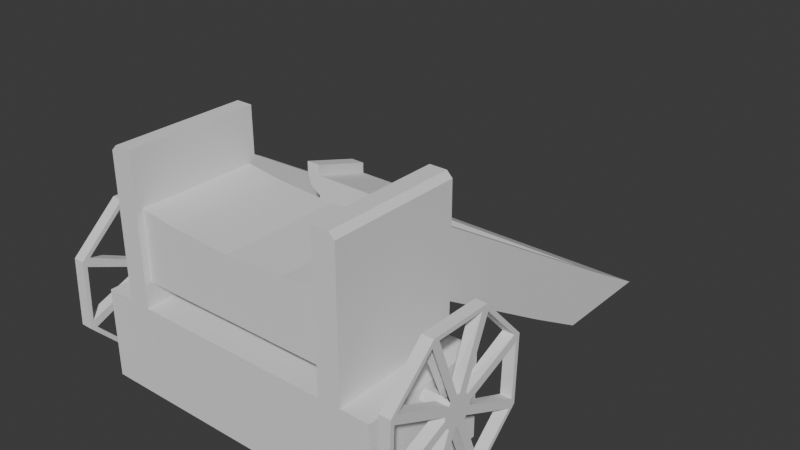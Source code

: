 # Source: cannon.blend  (saved by Blender 4.4.32; exported with 4.5.12 LTS)
import bpy
from mathutils import Matrix  # noqa: F401  (used for matrix-valued properties, if any)

bpy.ops.wm.read_factory_settings(use_empty=True)
scene = bpy.context.scene
scene.name = 'Scene'

# ---- collections
col_collection = bpy.data.collections.new('Collection'); scene.collection.children.link(col_collection)

# ---- world
world_world = bpy.data.worlds.new('World'); scene.world = world_world
world_world.use_nodes = True; world_world.node_tree.nodes.clear()
_N = world_world.node_tree.nodes; _L = world_world.node_tree.links
n0 = _N.new('ShaderNodeOutputWorld'); n0.name = 'World Output'; n0.location = (300, 300)
n1 = _N.new('ShaderNodeBackground'); n1.name = 'Background'; n1.location = (10, 300)
n1.inputs[0].default_value = (0.05088, 0.05088, 0.05088, 1.0)
_L.new(n1.outputs[0], n0.inputs[0])
n0.is_active_output = True
world_world.color = (0.05088, 0.05088, 0.05088)
world_world.sun_shadow_jitter_overblur = 0.0

# ---- meshes
me_cube = bpy.data.meshes.new('Cube')
me_cube.from_pydata([(0.6926, -0.3751, 0.09707), (0.6926, -0.3751, 0.4356), (0.6926, 0.3751, 0.09707), (0.6926, 0.3751, 0.4356), (0.5655, 0.3751, 0.09707), (0.5655, 0.3751, 0.4356), (0.5655, -0.3751, 0.09707), (0.5655, -0.3751, 0.4356), (0.0, 0.3751, 0.4356), (0.0, -0.3751, 0.09707), (0.0, -0.3751, 0.4356), (0.6926, 0.3751, 0.5312), (0.6926, -0.3751, 0.5312), (0.6926, 0.3762, 0.9996), (0.6926, -0.3751, 0.9996), (0.5655, 0.3751, 1.268), (0.6926, -0.06611, 0.4356), (0.6926, 0.06611, 0.4356), (0.5655, -0.3751, 1.268), (0.6926, 0.2526, 0.4356), (0.6926, -0.2526, 0.4356), (0.5655, 0.2526, 0.4356), (0.5655, -0.2526, 0.4356), (0.0, 0.2526, 0.4356), (0.0, -0.2526, 0.4356), (0.6926, 0.2526, 0.5312), (0.6926, -0.2526, 0.5312), (0.6926, 0.2526, 0.9996), (0.6926, -0.2526, 0.9996), (0.5655, 0.2526, 1.268), (0.5655, -0.2526, 1.268), (0.6926, 0.3762, 0.6168), (0.6926, -0.3751, 0.6168), (0.6926, -0.2526, 0.6168), (0.6926, 0.2526, 0.6168), (0.5655, -0.2526, 0.5683), (0.5655, -0.338, 0.5683), (0.5655, -0.2526, 0.9625), (0.5655, -0.338, 0.9625), (0.5655, -0.338, 0.6168), (0.5655, 0.338, 0.6168), (0.5655, 0.338, 0.5683), (0.5655, 0.2526, 0.5683), (0.5655, 0.338, 0.9625), (0.5655, 0.2526, 0.9625), (0.5655, -0.2526, 0.5312), (0.5655, -0.3751, 0.5312), (0.5655, -0.2526, 0.9996), (0.5655, -0.3751, 0.9996), (0.5655, -0.3751, 0.6168), (0.5655, 0.3762, 0.6168), (0.5655, 0.3751, 0.5312), (0.5655, 0.2526, 0.5312), (0.5655, 0.3762, 0.9996), (0.5655, 0.2526, 0.9996), (0.0, 0.2526, 0.916), (0.0, -0.2526, 0.916), (0.0, -0.338, 0.6119), (0.0, 0.338, 0.6119), (0.0, -0.2526, 0.5693), (0.0, 0.2526, 0.5693), (0.0, -0.338, 0.5693), (0.0, -0.338, 0.916), (0.0, 0.338, 0.5693), (0.0, 0.338, 0.916), (0.8557, 0.3751, 0.4356), (0.8557, 0.3751, 0.09707), (0.8557, 0.2526, 0.09707), (0.8557, -0.2526, 0.4356), (0.8557, -0.3751, 0.4356), (0.8557, -0.3751, 0.09707), (0.8557, -0.2526, 0.09707), (0.8557, 0.2526, 0.4356), (0.5655, 1.863, 0.09901), (0.6926, 1.863, 0.09901), (0.6926, 1.231, 0.09901), (0.5655, 1.231, 0.09901), (0.6926, 1.11, 0.1701), (0.5655, 1.742, 0.1701), (0.6926, 1.742, 0.1701), (0.5655, 1.11, 0.1701), (0.0, 1.742, 0.1701), (0.0, 1.863, 0.09901), (0.0, 1.11, 0.1701), (0.0, 1.231, 0.09901), (0.2528, 0.3751, 0.4356), (0.2528, -0.3751, 0.09707), (0.2528, 0.3751, 0.09707), (0.2528, -0.3751, 0.4356), (0.2528, 0.2526, 0.4356), (0.2528, -0.2526, 0.4356), (0.6926, 0.3751, 0.309), (0.6926, -0.3751, 0.309), (0.5655, -0.3751, 0.309), (0.5655, 0.3751, 0.309), (0.0, -0.3751, 0.309), (0.0, 0.3751, 0.309), (0.8557, 0.3751, 0.309), (0.8557, -0.3751, 0.309), (0.8557, 0.2526, 0.309), (0.8557, -0.2526, 0.309), (0.2528, -0.3751, 0.309), (0.2528, 0.3751, 0.309), (0.2528, 0.8514, 0.09707), (0.0, 0.8514, 0.09707), (0.0, 0.8514, 0.309), (0.2528, 0.8514, 0.309), (0.2528, 0.5196, 0.309), (0.0, 0.5196, 0.309), (0.2528, 0.5196, 0.09707), (0.0, 0.8514, 0.8222), (0.2528, 0.8514, 0.8222), (0.2528, 0.5196, 0.9224), (0.0, 0.5196, 0.9224), (0.0, 0.8514, 0.8222), (0.2528, 0.8514, 0.8222), (0.2528, 0.5196, 0.9224), (0.0, 0.5196, 0.9224), (0.2528, 0.5196, 0.8119), (0.0, 0.5196, 0.8106), (0.0, 0.8514, 0.7194), (0.2528, 0.8514, 0.7207), (0.3308, 0.5196, 0.9224), (0.3308, 0.8514, 0.8222), (0.3144, 0.5196, 0.8555), (0.3144, 0.8514, 0.7643), (0.2528, 0.5202, 0.9802), (0.2528, 0.852, 0.88), (0.3308, 0.5202, 0.9802), (0.3308, 0.852, 0.88), (0.3516, -0.338, 0.9342), (0.3516, 0.338, 0.5683), (0.3516, 0.2526, 0.5683), (0.3516, -0.2526, 0.9342), (0.3516, 0.2526, 0.9342), (0.3516, -0.2526, 0.5683), (0.3516, -0.338, 0.5683), (0.3516, -0.338, 0.6168), (0.3516, 0.338, 0.6168), (0.3516, 0.338, 0.9342), (0.6612, 0.3751, 1.268), (0.6926, 0.3752, 1.236), (0.6926, -0.3751, 1.236), (0.6612, -0.3751, 1.268), (0.6612, 0.2526, 1.268), (0.6926, 0.2526, 1.236), (0.6926, -0.2526, 1.236), (0.6612, -0.2526, 1.268), (0.6926, 0.06611, 0.5312), (0.6926, -0.06611, 0.5312), (0.6926, 0.06611, 0.9996), (0.6926, -0.06611, 0.9996), (0.5655, 0.06611, 0.9996), (0.5655, -0.06611, 0.9996), (0.5655, 0.06611, 1.268), (0.5655, -0.06611, 1.268), (0.6926, 0.06611, 0.6168), (0.6926, -0.06611, 0.6168), (0.5655, 0.06611, 0.9625), (0.5655, -0.06611, 0.9625), (0.0, 0.06611, 0.916), (0.0, -0.06611, 0.916), (0.8557, -0.06611, 0.09707), (0.8557, 0.06611, 0.09707), (0.8557, 0.03325, 0.4027), (0.8557, -0.03325, 0.4027), (0.8557, 0.03325, 0.3419), (0.8557, -0.03325, 0.3419), (0.3516, 0.06611, 0.9342), (0.3516, -0.06611, 0.9342), (0.6612, 0.06611, 1.268), (0.6612, -0.06611, 1.268), (0.6926, -0.06611, 1.236), (0.6926, 0.06611, 1.236), (0.8557, 0.06611, 0.4356), (0.8557, -0.06611, 0.4356), (0.8557, 0.06611, 0.309), (0.8557, -0.06611, 0.309), (0.6926, 0.3751, 0.3723), (0.6926, -0.3751, 0.3723), (0.5655, -0.3751, 0.3723), (0.5655, 0.3751, 0.3723), (0.0, -0.3751, 0.3723), (0.0, 0.3751, 0.3723), (0.8557, 0.3751, 0.3723), (0.8557, -0.3751, 0.3723), (0.8557, 0.2526, 0.3723), (0.8557, -0.2526, 0.3723), (0.2528, -0.3751, 0.3723), (0.2528, 0.3751, 0.3723), (0.8557, 0.06611, 0.3723), (0.8557, -0.06611, 0.3723), (0.8557, 0.04267, 0.3723), (0.8557, -0.04267, 0.3723), (0.6926, 0.0, 0.5312), (0.6926, 0.0, 0.4356), (0.6926, 0.0, 0.9996), (0.5655, 0.0, 0.9996), (0.5655, 0.0, 1.268), (0.6926, 0.0, 0.6168), (0.5655, 0.0, 0.9625), (0.0, 0.0, 0.916), (0.8557, 0.0, 0.09707), (0.8557, 0.0, 0.4356), (0.8557, 0.0, 0.309), (0.3516, 0.0, 0.9342), (0.6612, 0.0, 1.268), (0.6926, 0.0, 1.236), (0.8557, 0.0, 0.4113), (0.8557, 0.0, 0.3332), (0.9653, 0.0, 0.4113), (0.9653, -0.03325, 0.4027), (0.9653, 0.0, 0.3332), (0.9653, -0.03325, 0.3419), (0.9653, 0.04267, 0.3723), (0.9653, 0.03325, 0.3419), (0.9653, -0.04267, 0.3723), (0.9653, 0.03325, 0.4027), (1.03, 0.0, 0.4113), (1.03, -0.03325, 0.4027), (1.03, 0.0, 0.3332), (1.03, -0.03325, 0.3419), (1.03, 0.04267, 0.3723), (1.03, 0.03325, 0.3419), (1.03, -0.04267, 0.3723), (1.03, 0.03325, 0.4027), (1.03, 0.0, 0.3723), (0.9653, -0.1719, 0.8227), (0.9653, -0.442, 0.5792), (0.9653, 0.1719, -0.07812), (0.9653, -0.1917, -0.07651), (0.9653, 0.4538, 0.5455), (0.9653, 0.442, 0.1654), (0.9653, -0.4538, 0.1991), (0.9653, 0.1917, 0.8211), (1.03, -0.442, 0.5792), (1.03, 0.442, 0.1654), (1.03, 0.4538, 0.5455), (1.03, 0.1917, 0.8211), (1.03, -0.1719, 0.8227), (1.03, 0.1719, -0.07812), (1.03, -0.1917, -0.07651), (1.03, -0.4538, 0.1991), (0.6926, 0.2526, -0.07312), (0.6926, 0.3751, -0.07312), (0.5655, -0.3751, -0.07312), (0.6926, -0.3751, -0.07312), (0.5655, 0.3751, -0.07312), (0.2528, -0.3751, -0.07312), (0.5655, -0.2526, -0.07312), (0.2528, 0.3751, -0.07312), (0.0, 0.3751, -0.07312), (0.0, -0.2526, -0.07312), (0.0, -0.3751, -0.07312), (0.0, 2.293e-09, -0.07312), (0.0, -0.06611, -0.07312), (0.0, 0.2526, -0.07312), (0.0, 0.06611, -0.07312), (0.5655, 2.293e-09, -0.07312), (0.5655, -0.06611, -0.07312), (0.6926, -0.2526, -0.07312), (0.6926, 0.06611, -0.07312), (0.5655, 0.2526, -0.07312), (0.5655, 0.06611, -0.07312), (0.6926, 2.293e-09, -0.07312), (0.6926, -0.06611, -0.07312), (0.2528, 0.2526, -0.07312), (0.2528, -0.2526, -0.07312), (0.8557, 0.2526, -0.07312), (0.8557, 0.3751, -0.07312), (0.8557, -0.3751, -0.07312), (0.8557, -0.2526, -0.07312), (0.8557, 0.06611, -0.07312), (0.5655, 2.156, -0.07118), (0.6926, 2.156, -0.07118), (0.6926, 1.524, -0.07118), (0.5655, 1.524, -0.07118), (0.0, 2.156, -0.07118), (0.0, 1.524, -0.07118), (0.2528, -0.06611, -0.07312), (0.2528, 0.8514, -0.07312), (0.0, 0.8514, -0.07312), (0.0, 0.5196, -0.07312), (0.2528, 0.5196, -0.07312), (0.8557, -0.06611, -0.07312), (0.8557, 2.293e-09, -0.07312), (0.2528, 0.06611, -0.07312), (0.2528, 2.293e-09, -0.07312), (1.03, 0.06383, 0.3946), (1.03, -0.02893, 0.3107), (1.03, 0.06111, 0.3418), (1.03, 0.0221, 0.3094), (1.03, -0.06383, 0.35), (1.03, 0.02893, 0.4339), (1.03, -0.06111, 0.4028), (1.03, -0.0221, 0.4352), (0.9653, -0.07276, 0.3549), (0.9653, -0.04046, 0.3078), (0.9653, 0.06556, 0.3321), (0.9653, 0.07276, 0.3897), (0.9653, 0.04046, 0.4367), (0.9653, -0.06556, 0.4125), (0.9653, -0.01724, 0.4424), (0.9653, 0.01724, 0.3022), (0.9653, -0.08477, 0.4015), (0.9653, -0.08905, 0.3673), (0.9653, -0.4287, 0.2356), (0.9653, -0.4191, 0.5433), (1.03, -0.05685, 0.3061), (1.03, -0.07071, 0.3217), (1.03, -0.4118, 0.1897), (1.03, -0.1996, -0.03347), (0.9653, 0.07919, 0.4116), (0.9653, 0.06029, 0.4391), (0.9653, 0.2006, 0.777), (0.9653, 0.4126, 0.5541), (1.03, 0.08695, 0.3778), (1.03, 0.08586, 0.3567), (1.03, 0.4192, 0.2023), (1.03, 0.4287, 0.5101), (0.9653, -0.07919, 0.333), (0.9653, -0.06029, 0.3055), (0.9653, -0.2006, -0.0324), (0.9653, -0.4126, 0.1905), (1.03, 0.005524, 0.2858), (1.03, -0.01319, 0.2863), (1.03, -0.1557, -0.05272), (1.03, 0.1369, -0.05402), (0.9653, 0.08477, 0.3431), (0.9653, 0.08905, 0.3773), (0.9653, 0.4287, 0.5089), (0.9653, 0.4191, 0.2013), (1.03, 0.06477, 0.3137), (1.03, 0.05065, 0.3019), (1.03, 0.1817, -0.03704), (1.03, 0.399, 0.1589), (1.03, 0.05685, 0.4385), (1.03, 0.07071, 0.4229), (1.03, 0.4118, 0.5549), (1.03, 0.1996, 0.778), (1.03, -0.08695, 0.3667), (1.03, -0.08586, 0.3879), (1.03, -0.4192, 0.5423), (1.03, -0.4287, 0.2345), (0.9653, 0.02871, 0.4557), (0.9653, -0.004988, 0.459), (0.9653, -0.1359, 0.7986), (0.9653, 0.1571, 0.7973), (0.9653, -0.03939, 0.4495), (0.9653, -0.06702, 0.4324), (0.9653, -0.3982, 0.5864), (0.9653, -0.181, 0.7823), (0.9653, 0.03939, 0.2951), (0.9653, 0.06702, 0.3122), (0.9653, 0.3982, 0.1582), (0.9653, 0.181, -0.0377), (1.03, -0.005524, 0.4587), (1.03, 0.01319, 0.4583), (1.03, 0.1557, 0.7973), (1.03, -0.1369, 0.7986), (0.9653, -0.02871, 0.2889), (0.9653, 0.004988, 0.2856), (0.9653, 0.1359, -0.05401), (0.9653, -0.1571, -0.05271), (1.03, -0.06477, 0.4309), (1.03, -0.05065, 0.4426), (1.03, -0.1817, 0.7816), (1.03, -0.399, 0.5857), (-0.6926, -0.3751, 0.09707), (-0.6926, -0.3751, 0.4356), (-0.6926, 0.3751, 0.09707), (-0.6926, 0.3751, 0.4356), (-0.5655, 0.3751, 0.09707), (-0.5655, 0.3751, 0.4356), (-0.5655, -0.3751, 0.09707), (-0.5655, -0.3751, 0.4356), (-0.6926, 0.3751, 0.5312), (-0.6926, -0.3751, 0.5312), (-0.6926, 0.3762, 0.9996), (-0.6926, -0.3751, 0.9996), (-0.5655, 0.3751, 1.268), (-0.6926, -0.06611, 0.4356), (-0.6926, 0.06611, 0.4356), (-0.5655, -0.3751, 1.268), (-0.6926, 0.2526, 0.4356), (-0.6926, -0.2526, 0.4356), (-0.5655, 0.2526, 0.4356), (-0.5655, -0.2526, 0.4356), (-0.6926, 0.2526, 0.5312), (-0.6926, -0.2526, 0.5312), (-0.6926, 0.2526, 0.9996), (-0.6926, -0.2526, 0.9996), (-0.5655, 0.2526, 1.268), (-0.5655, -0.2526, 1.268), (-0.6926, 0.3762, 0.6168), (-0.6926, -0.3751, 0.6168), (-0.6926, -0.2526, 0.6168), (-0.6926, 0.2526, 0.6168), (-0.5655, -0.2526, 0.5683), (-0.5655, -0.338, 0.5683), (-0.5655, -0.2526, 0.9625), (-0.5655, -0.338, 0.9625), (-0.5655, -0.338, 0.6168), (-0.5655, 0.338, 0.6168), (-0.5655, 0.338, 0.5683), (-0.5655, 0.2526, 0.5683), (-0.5655, 0.338, 0.9625), (-0.5655, 0.2526, 0.9625), (-0.5655, -0.2526, 0.5312), (-0.5655, -0.3751, 0.5312), (-0.5655, -0.2526, 0.9996), (-0.5655, -0.3751, 0.9996), (-0.5655, -0.3751, 0.6168), (-0.5655, 0.3762, 0.6168), (-0.5655, 0.3751, 0.5312), (-0.5655, 0.2526, 0.5312), (-0.5655, 0.3762, 0.9996), (-0.5655, 0.2526, 0.9996), (-0.8557, 0.3751, 0.4356), (-0.8557, 0.3751, 0.09707), (-0.8557, 0.2526, 0.09707), (-0.8557, -0.2526, 0.4356), (-0.8557, -0.3751, 0.4356), (-0.8557, -0.3751, 0.09707), (-0.8557, -0.2526, 0.09707), (-0.8557, 0.2526, 0.4356), (-0.5655, 1.863, 0.09901), (-0.6926, 1.863, 0.09901), (-0.6926, 1.231, 0.09901), (-0.5655, 1.231, 0.09901), (-0.6926, 1.11, 0.1701), (-0.5655, 1.742, 0.1701), (-0.6926, 1.742, 0.1701), (-0.5655, 1.11, 0.1701), (-0.2528, 0.3751, 0.4356), (-0.2528, -0.3751, 0.09707), (-0.2528, 0.3751, 0.09707), (-0.2528, -0.3751, 0.4356), (-0.2528, 0.2526, 0.4356), (-0.2528, -0.2526, 0.4356), (-0.6926, 0.3751, 0.309), (-0.6926, -0.3751, 0.309), (-0.5655, -0.3751, 0.309), (-0.5655, 0.3751, 0.309), (-0.8557, 0.3751, 0.309), (-0.8557, -0.3751, 0.309), (-0.8557, 0.2526, 0.309), (-0.8557, -0.2526, 0.309), (-0.2528, -0.3751, 0.309), (-0.2528, 0.3751, 0.309), (-0.2528, 0.8514, 0.09707), (-0.2528, 0.8514, 0.309), (-0.2528, 0.5196, 0.309), (-0.2528, 0.5196, 0.09707), (-0.2528, 0.8514, 0.8222), (-0.2528, 0.5196, 0.9224), (-0.2528, 0.8514, 0.8222), (-0.2528, 0.5196, 0.9224), (-0.2528, 0.5196, 0.8119), (-0.2528, 0.8514, 0.7207), (-0.3308, 0.5196, 0.9224), (-0.3308, 0.8514, 0.8222), (-0.3144, 0.5196, 0.8555), (-0.3144, 0.8514, 0.7643), (-0.2528, 0.5202, 0.9802), (-0.2528, 0.852, 0.88), (-0.3308, 0.5202, 0.9802), (-0.3308, 0.852, 0.88), (-0.3516, -0.338, 0.9342), (-0.3516, 0.338, 0.5683), (-0.3516, 0.2526, 0.5683), (-0.3516, -0.2526, 0.9342), (-0.3516, 0.2526, 0.9342), (-0.3516, -0.2526, 0.5683), (-0.3516, -0.338, 0.5683), (-0.3516, -0.338, 0.6168), (-0.3516, 0.338, 0.6168), (-0.3516, 0.338, 0.9342), (-0.6612, 0.3751, 1.268), (-0.6926, 0.3752, 1.236), (-0.6926, -0.3751, 1.236), (-0.6612, -0.3751, 1.268), (-0.6612, 0.2526, 1.268), (-0.6926, 0.2526, 1.236), (-0.6926, -0.2526, 1.236), (-0.6612, -0.2526, 1.268), (-0.6926, 0.06611, 0.5312), (-0.6926, -0.06611, 0.5312), (-0.6926, 0.06611, 0.9996), (-0.6926, -0.06611, 0.9996), (-0.5655, 0.06611, 0.9996), (-0.5655, -0.06611, 0.9996), (-0.5655, 0.06611, 1.268), (-0.5655, -0.06611, 1.268), (-0.6926, 0.06611, 0.6168), (-0.6926, -0.06611, 0.6168), (-0.5655, 0.06611, 0.9625), (-0.5655, -0.06611, 0.9625), (-0.8557, -0.06611, 0.09707), (-0.8557, 0.06611, 0.09707), (-0.8557, 0.03325, 0.4027), (-0.8557, -0.03325, 0.4027), (-0.8557, 0.03325, 0.3419), (-0.8557, -0.03325, 0.3419), (-0.3516, 0.06611, 0.9342), (-0.3516, -0.06611, 0.9342), (-0.6612, 0.06611, 1.268), (-0.6612, -0.06611, 1.268), (-0.6926, -0.06611, 1.236), (-0.6926, 0.06611, 1.236), (-0.8557, 0.06611, 0.4356), (-0.8557, -0.06611, 0.4356), (-0.8557, 0.06611, 0.309), (-0.8557, -0.06611, 0.309), (-0.6926, 0.3751, 0.3723), (-0.6926, -0.3751, 0.3723), (-0.5655, -0.3751, 0.3723), (-0.5655, 0.3751, 0.3723), (-0.8557, 0.3751, 0.3723), (-0.8557, -0.3751, 0.3723), (-0.8557, 0.2526, 0.3723), (-0.8557, -0.2526, 0.3723), (-0.2528, -0.3751, 0.3723), (-0.2528, 0.3751, 0.3723), (-0.8557, 0.06611, 0.3723), (-0.8557, -0.06611, 0.3723), (-0.8557, 0.04267, 0.3723), (-0.8557, -0.04267, 0.3723), (-0.6926, 0.0, 0.5312), (-0.6926, 0.0, 0.4356), (-0.6926, 0.0, 0.9996), (-0.5655, 0.0, 0.9996), (-0.5655, 0.0, 1.268), (-0.6926, 0.0, 0.6168), (-0.5655, 0.0, 0.9625), (-0.8557, 0.0, 0.09707), (-0.8557, 0.0, 0.4356), (-0.8557, 0.0, 0.309), (-0.3516, 0.0, 0.9342), (-0.6612, 0.0, 1.268), (-0.6926, 0.0, 1.236), (-0.8557, 0.0, 0.4113), (-0.8557, 0.0, 0.3332), (-0.9653, 0.0, 0.4113), (-0.9653, -0.03325, 0.4027), (-0.9653, 0.0, 0.3332), (-0.9653, -0.03325, 0.3419), (-0.9653, 0.04267, 0.3723), (-0.9653, 0.03325, 0.3419), (-0.9653, -0.04267, 0.3723), (-0.9653, 0.03325, 0.4027), (-1.03, 0.0, 0.4113), (-1.03, -0.03325, 0.4027), (-1.03, 0.0, 0.3332), (-1.03, -0.03325, 0.3419), (-1.03, 0.04267, 0.3723), (-1.03, 0.03325, 0.3419), (-1.03, -0.04267, 0.3723), (-1.03, 0.03325, 0.4027), (-1.03, 0.0, 0.3723), (-0.9653, -0.1719, 0.8227), (-0.9653, -0.442, 0.5792), (-0.9653, 0.1719, -0.07812), (-0.9653, -0.1917, -0.07651), (-0.9653, 0.4538, 0.5455), (-0.9653, 0.442, 0.1654), (-0.9653, -0.4538, 0.1991), (-0.9653, 0.1917, 0.8211), (-1.03, -0.442, 0.5792), (-1.03, 0.442, 0.1654), (-1.03, 0.4538, 0.5455), (-1.03, 0.1917, 0.8211), (-1.03, -0.1719, 0.8227), (-1.03, 0.1719, -0.07812), (-1.03, -0.1917, -0.07651), (-1.03, -0.4538, 0.1991), (-0.6926, 0.2526, -0.07312), (-0.6926, 0.3751, -0.07312), (-0.5655, -0.3751, -0.07312), (-0.6926, -0.3751, -0.07312), (-0.5655, 0.3751, -0.07312), (-0.2528, -0.3751, -0.07312), (-0.5655, -0.2526, -0.07312), (-0.2528, 0.3751, -0.07312), (-0.5655, 2.293e-09, -0.07312), (-0.5655, -0.06611, -0.07312), (-0.6926, -0.2526, -0.07312), (-0.6926, 0.06611, -0.07312), (-0.5655, 0.2526, -0.07312), (-0.5655, 0.06611, -0.07312), (-0.6926, 2.293e-09, -0.07312), (-0.6926, -0.06611, -0.07312), (-0.2528, 0.2526, -0.07312), (-0.2528, -0.2526, -0.07312), (-0.8557, 0.2526, -0.07312), (-0.8557, 0.3751, -0.07312), (-0.8557, -0.3751, -0.07312), (-0.8557, -0.2526, -0.07312), (-0.8557, 0.06611, -0.07312), (-0.5655, 2.156, -0.07118), (-0.6926, 2.156, -0.07118), (-0.6926, 1.524, -0.07118), (-0.5655, 1.524, -0.07118), (-0.2528, -0.06611, -0.07312), (-0.2528, 0.8514, -0.07312), (-0.2528, 0.5196, -0.07312), (-0.8557, -0.06611, -0.07312), (-0.8557, 2.293e-09, -0.07312), (-0.2528, 0.06611, -0.07312), (-0.2528, 2.293e-09, -0.07312), (-1.03, 0.06383, 0.3946), (-1.03, -0.02893, 0.3107), (-1.03, 0.06111, 0.3418), (-1.03, 0.0221, 0.3094), (-1.03, -0.06383, 0.35), (-1.03, 0.02893, 0.4339), (-1.03, -0.06111, 0.4028), (-1.03, -0.0221, 0.4352), (-0.9653, -0.07276, 0.3549), (-0.9653, -0.04046, 0.3078), (-0.9653, 0.06556, 0.3321), (-0.9653, 0.07276, 0.3897), (-0.9653, 0.04046, 0.4367), (-0.9653, -0.06556, 0.4125), (-0.9653, -0.01724, 0.4424), (-0.9653, 0.01724, 0.3022), (-0.9653, -0.08477, 0.4015), (-0.9653, -0.08905, 0.3673), (-0.9653, -0.4287, 0.2356), (-0.9653, -0.4191, 0.5433), (-1.03, -0.05685, 0.3061), (-1.03, -0.07071, 0.3217), (-1.03, -0.4118, 0.1897), (-1.03, -0.1996, -0.03347), (-0.9653, 0.07919, 0.4116), (-0.9653, 0.06029, 0.4391), (-0.9653, 0.2006, 0.777), (-0.9653, 0.4126, 0.5541), (-1.03, 0.08695, 0.3778), (-1.03, 0.08586, 0.3567), (-1.03, 0.4192, 0.2023), (-1.03, 0.4287, 0.5101), (-0.9653, -0.07919, 0.333), (-0.9653, -0.06029, 0.3055), (-0.9653, -0.2006, -0.0324), (-0.9653, -0.4126, 0.1905), (-1.03, 0.005524, 0.2858), (-1.03, -0.01319, 0.2863), (-1.03, -0.1557, -0.05272), (-1.03, 0.1369, -0.05402), (-0.9653, 0.08477, 0.3431), (-0.9653, 0.08905, 0.3773), (-0.9653, 0.4287, 0.5089), (-0.9653, 0.4191, 0.2013), (-1.03, 0.06477, 0.3137), (-1.03, 0.05065, 0.3019), (-1.03, 0.1817, -0.03704), (-1.03, 0.399, 0.1589), (-1.03, 0.05685, 0.4385), (-1.03, 0.07071, 0.4229), (-1.03, 0.4118, 0.5549), (-1.03, 0.1996, 0.778), (-1.03, -0.08695, 0.3667), (-1.03, -0.08586, 0.3879), (-1.03, -0.4192, 0.5423), (-1.03, -0.4287, 0.2345), (-0.9653, 0.02871, 0.4557), (-0.9653, -0.004988, 0.459), (-0.9653, -0.1359, 0.7986), (-0.9653, 0.1571, 0.7973), (-0.9653, -0.03939, 0.4495), (-0.9653, -0.06702, 0.4324), (-0.9653, -0.3982, 0.5864), (-0.9653, -0.181, 0.7823), (-0.9653, 0.03939, 0.2951), (-0.9653, 0.06702, 0.3122), (-0.9653, 0.3982, 0.1582), (-0.9653, 0.181, -0.0377), (-1.03, -0.005524, 0.4587), (-1.03, 0.01319, 0.4583), (-1.03, 0.1557, 0.7973), (-1.03, -0.1369, 0.7986), (-0.9653, -0.02871, 0.2889), (-0.9653, 0.004988, 0.2856), (-0.9653, 0.1359, -0.05401), (-0.9653, -0.1571, -0.05271), (-1.03, -0.06477, 0.4309), (-1.03, -0.05065, 0.4426), (-1.03, -0.1817, 0.7816), (-1.03, -0.399, 0.5857)], [], [(181, 5, 3, 178), (19, 3, 11, 25), (179, 1, 7, 180), (189, 85, 5, 181), (188, 88, 10, 182), (90, 24, 10, 88), (22, 7, 46, 45), (3, 5, 51, 11), (7, 1, 12, 46), (14, 28, 146, 142), (34, 31, 13, 27), (49, 32, 14, 48), (77, 80, 76, 75), (48, 14, 142, 143, 18), (150, 27, 145, 173), (27, 13, 141, 145), (47, 48, 18, 30), (53, 54, 29, 15), (153, 47, 30, 155), (13, 53, 15, 140, 141), (144, 170, 173, 145), (32, 33, 28, 14), (156, 34, 27, 150), (147, 30, 18, 143), (171, 155, 30, 147), (5, 21, 52, 51), (21, 22, 45, 52), (132, 135, 59, 60), (85, 8, 23, 89), (89, 23, 24, 90), (1, 20, 26, 12), (17, 19, 25, 148), (6, 86, 248, 245), (3, 19, 72, 65), (148, 25, 34, 156), (12, 26, 33, 32), (11, 51, 50, 31), (46, 12, 32, 49), (25, 11, 31, 34), (136, 137, 57, 61), (130, 133, 56, 62), (131, 132, 60, 63), (168, 134, 55, 160), (135, 136, 61, 59), (36, 35, 45, 46), (37, 38, 48, 47), (38, 39, 49, 48), (41, 40, 50, 51), (42, 41, 51, 52), (35, 42, 52, 45), (43, 44, 54, 53), (159, 37, 47, 153), (39, 36, 46, 49), (40, 43, 53, 50), (137, 130, 62, 57), (139, 138, 58, 64), (134, 139, 64, 55), (138, 131, 63, 58), (187, 68, 69, 185), (184, 65, 72, 186), (191, 175, 68, 187), (16, 20, 68, 175), (20, 1, 69, 68), (73, 74, 274, 273), (178, 3, 65, 184), (92, 0, 70, 98), (87, 4, 247, 250), (79, 77, 75, 74), (78, 79, 74, 73), (4, 2, 244, 247), (53, 13, 79, 78), (13, 31, 77, 79), (50, 53, 78, 80), (31, 50, 80, 77), (66, 67, 268, 269), (78, 73, 82, 81), (76, 80, 83, 84), (80, 78, 81, 83), (86, 9, 253, 248), (21, 89, 90, 22), (5, 85, 89, 21), (22, 90, 88, 7), (180, 7, 88, 188), (183, 8, 85, 189), (0, 6, 245, 246), (119, 118, 112, 113), (6, 93, 101, 86), (179, 92, 98, 185), (2, 91, 97, 66), (162, 177, 100, 71), (66, 97, 99, 67), (71, 100, 98, 70), (86, 101, 95, 9), (87, 102, 94, 4), (0, 92, 93, 6), (4, 94, 91, 2), (104, 105, 106, 103), (70, 0, 246, 270), (107, 109, 103, 106), (102, 87, 109, 107), (104, 103, 280, 281), (96, 102, 107, 108), (111, 110, 114, 115), (121, 120, 110, 111), (121, 111, 123, 125), (117, 116, 115, 114), (113, 112, 116, 117), (112, 111, 115, 116), (107, 106, 121, 118), (106, 105, 120, 121), (108, 107, 118, 119), (124, 125, 123, 122), (112, 118, 124, 122), (118, 121, 125, 124), (122, 123, 129, 128), (127, 126, 128, 129), (112, 122, 128, 126), (123, 111, 127, 129), (111, 112, 126, 127), (40, 41, 131, 138), (44, 43, 139, 134), (43, 40, 138, 139), (39, 38, 130, 137), (35, 36, 136, 135), (158, 44, 134, 168), (41, 42, 132, 131), (38, 37, 133, 130), (36, 39, 137, 136), (42, 35, 135, 132), (147, 143, 142, 146), (140, 144, 145, 141), (171, 147, 146, 172), (140, 15, 29, 144), (206, 171, 172, 207), (37, 159, 169, 133), (200, 158, 168, 205), (67, 99, 176, 163), (202, 204, 177, 162), (82, 73, 273, 277), (2, 66, 269, 244), (75, 76, 276, 275), (76, 84, 278, 276), (19, 17, 174, 72), (195, 16, 175, 203), (186, 72, 174, 190), (167, 209, 212, 213), (44, 158, 152, 54), (200, 159, 153, 197), (133, 169, 161, 56), (205, 168, 160, 201), (26, 149, 157, 33), (194, 148, 156, 199), (202, 162, 284, 285), (103, 109, 283, 280), (20, 16, 149, 26), (195, 17, 148, 194), (74, 75, 275, 274), (163, 202, 285, 272), (144, 29, 154, 170), (206, 198, 155, 171), (33, 157, 151, 28), (199, 156, 150, 196), (54, 152, 154, 29), (197, 153, 155, 198), (28, 151, 172, 146), (196, 150, 173, 207), (208, 164, 174, 203), (209, 167, 177, 204), (192, 166, 176, 190), (193, 165, 175, 191), (167, 193, 191, 177), (164, 192, 190, 174), (165, 193, 216, 211), (99, 186, 190, 176), (1, 179, 185, 69), (96, 183, 189, 102), (93, 180, 188, 101), (91, 178, 184, 97), (177, 191, 187, 100), (97, 184, 186, 99), (100, 187, 185, 98), (101, 188, 182, 95), (102, 189, 181, 94), (92, 179, 180, 93), (94, 181, 178, 91), (193, 167, 213, 216), (166, 209, 204, 176), (165, 208, 203, 175), (151, 196, 207, 172), (152, 197, 198, 154), (157, 199, 196, 151), (170, 154, 198, 206), (109, 87, 250, 283), (16, 195, 194, 149), (67, 163, 272, 268), (149, 194, 199, 157), (169, 205, 201, 161), (158, 200, 197, 152), (209, 166, 215, 212), (17, 195, 203, 174), (162, 71, 271, 284), (71, 70, 270, 271), (163, 176, 204, 202), (159, 200, 205, 169), (170, 206, 207, 173), (317, 328, 329, 316), (317, 318, 331, 328), (334, 335, 354, 355), (326, 327, 362, 363), (164, 208, 210, 217), (166, 192, 214, 215), (192, 164, 217, 214), (208, 165, 211, 210), (226, 218, 219, 224), (220, 226, 224, 221), (223, 222, 226, 220), (222, 225, 218, 226), (311, 322, 323, 310), (306, 343, 340, 305), (306, 307, 342, 343), (350, 351, 366, 367), (234, 227, 239, 238), (227, 228, 235, 239), (232, 231, 237, 236), (231, 234, 238, 237), (228, 233, 242, 235), (233, 230, 241, 242), (230, 229, 240, 241), (229, 232, 236, 240), (318, 319, 330, 331), (344, 357, 358, 347), (345, 346, 359, 356), (346, 347, 358, 359), (315, 338, 339, 314), (312, 337, 338, 315), (313, 314, 339, 336), (313, 336, 337, 312), (246, 260, 271, 270), (249, 260, 246, 245), (267, 249, 245, 248), (250, 247, 262, 266), (279, 259, 249, 267), (247, 244, 243, 262), (259, 265, 260, 249), (243, 244, 269, 268), (261, 243, 268, 272), (273, 276, 278, 277), (274, 275, 276, 273), (255, 279, 267, 252), (251, 250, 266, 256), (252, 267, 248, 253), (283, 282, 281, 280), (250, 251, 282, 283), (256, 266, 286, 257), (254, 287, 279, 255), (260, 265, 284, 271), (264, 261, 272, 285), (262, 243, 261, 263), (258, 264, 265, 259), (266, 262, 263, 286), (287, 258, 259, 279), (286, 263, 258, 287), (263, 261, 264, 258), (265, 264, 285, 284), (257, 286, 287, 254), (219, 218, 295, 294), (218, 225, 293, 295), (224, 219, 294, 292), (225, 222, 288, 293), (223, 220, 291, 290), (220, 221, 289, 291), (222, 223, 290, 288), (221, 224, 292, 289), (213, 212, 303, 297), (212, 215, 298, 303), (210, 211, 301, 302), (217, 210, 302, 300), (215, 214, 299, 298), (216, 213, 297, 296), (214, 217, 300, 299), (211, 216, 296, 301), (301, 296, 305, 304), (296, 233, 306, 305), (233, 228, 307, 306), (228, 301, 304, 307), (289, 292, 309, 308), (292, 242, 310, 309), (242, 241, 311, 310), (241, 289, 308, 311), (299, 300, 313, 312), (300, 234, 314, 313), (234, 231, 315, 314), (231, 299, 312, 315), (288, 290, 317, 316), (290, 236, 318, 317), (236, 237, 319, 318), (237, 288, 316, 319), (296, 297, 321, 320), (297, 230, 322, 321), (230, 233, 323, 322), (233, 296, 320, 323), (291, 289, 325, 324), (289, 241, 326, 325), (241, 240, 327, 326), (240, 291, 324, 327), (298, 299, 329, 328), (299, 231, 330, 329), (231, 232, 331, 330), (232, 298, 328, 331), (290, 291, 333, 332), (291, 240, 334, 333), (240, 236, 335, 334), (236, 290, 332, 335), (293, 288, 337, 336), (288, 237, 338, 337), (237, 238, 339, 338), (238, 293, 336, 339), (292, 294, 341, 340), (294, 235, 342, 341), (235, 242, 343, 342), (242, 292, 340, 343), (300, 302, 345, 344), (302, 227, 346, 345), (227, 234, 347, 346), (234, 300, 344, 347), (302, 301, 349, 348), (301, 228, 350, 349), (228, 227, 351, 350), (227, 302, 348, 351), (303, 298, 353, 352), (298, 232, 354, 353), (232, 229, 355, 354), (229, 303, 352, 355), (295, 293, 357, 356), (293, 238, 358, 357), (238, 239, 359, 358), (239, 295, 356, 359), (297, 303, 361, 360), (303, 229, 362, 361), (229, 230, 363, 362), (230, 297, 360, 363), (294, 295, 365, 364), (295, 239, 366, 365), (239, 235, 367, 366), (235, 294, 364, 367), (319, 316, 329, 330), (324, 361, 362, 327), (333, 334, 355, 352), (326, 363, 360, 325), (325, 360, 361, 324), (333, 352, 353, 332), (332, 353, 354, 335), (307, 304, 341, 342), (350, 367, 364, 349), (305, 340, 341, 304), (349, 364, 365, 348), (311, 308, 321, 322), (309, 310, 323, 320), (309, 320, 321, 308), (345, 356, 357, 344), (517, 514, 371, 373), (384, 388, 376, 371), (515, 516, 375, 369), (523, 517, 373, 434), (522, 182, 10, 437), (439, 437, 10, 24), (387, 408, 409, 375), (371, 376, 414, 373), (375, 409, 377, 369), (379, 480, 484, 391), (397, 390, 378, 394), (412, 411, 379, 395), (430, 428, 429, 433), (411, 383, 481, 480, 379), (488, 509, 483, 390), (390, 483, 479, 378), (410, 393, 383, 411), (416, 380, 392, 417), (491, 493, 393, 410), (378, 479, 478, 380, 416), (482, 483, 509, 506), (395, 379, 391, 396), (494, 488, 390, 397), (485, 481, 383, 393), (507, 485, 393, 493), (373, 414, 415, 386), (386, 415, 408, 387), (470, 60, 59, 473), (434, 438, 23, 8), (438, 439, 24, 23), (369, 377, 389, 385), (382, 486, 388, 384), (374, 578, 581, 435), (371, 418, 425, 384), (486, 494, 397, 388), (377, 395, 396, 389), (376, 394, 413, 414), (409, 412, 395, 377), (388, 397, 394, 376), (474, 61, 57, 475), (468, 62, 56, 471), (469, 63, 60, 470), (504, 160, 55, 472), (473, 59, 61, 474), (399, 409, 408, 398), (400, 410, 411, 401), (401, 411, 412, 402), (404, 414, 413, 403), (405, 415, 414, 404), (398, 408, 415, 405), (406, 416, 417, 407), (497, 491, 410, 400), (402, 412, 409, 399), (403, 413, 416, 406), (475, 57, 62, 468), (477, 64, 58, 476), (472, 55, 64, 477), (476, 58, 63, 469), (521, 519, 422, 421), (518, 520, 425, 418), (525, 521, 421, 511), (381, 511, 421, 385), (385, 421, 422, 369), (426, 599, 600, 427), (514, 518, 418, 371), (441, 445, 423, 368), (436, 583, 580, 372), (432, 427, 428, 430), (431, 426, 427, 432), (372, 580, 577, 370), (416, 431, 432, 378), (378, 432, 430, 394), (413, 433, 431, 416), (394, 430, 433, 413), (419, 595, 594, 420), (431, 81, 82, 426), (429, 84, 83, 433), (433, 83, 81, 431), (435, 581, 253, 9), (386, 387, 439, 438), (373, 386, 438, 434), (387, 375, 437, 439), (516, 522, 437, 375), (183, 523, 434, 8), (368, 579, 578, 374), (119, 113, 455, 458), (374, 435, 448, 442), (515, 519, 445, 441), (370, 419, 444, 440), (498, 424, 447, 513), (419, 420, 446, 444), (424, 423, 445, 447), (435, 9, 95, 448), (436, 372, 443, 449), (368, 374, 442, 441), (372, 370, 440, 443), (104, 450, 451, 105), (423, 596, 579, 368), (452, 451, 450, 453), (449, 452, 453, 436), (104, 281, 604, 450), (96, 108, 452, 449), (454, 456, 114, 110), (459, 454, 110, 120), (459, 463, 461, 454), (117, 114, 456, 457), (113, 117, 457, 455), (455, 457, 456, 454), (452, 458, 459, 451), (451, 459, 120, 105), (108, 119, 458, 452), (462, 460, 461, 463), (455, 460, 462, 458), (458, 462, 463, 459), (460, 466, 467, 461), (465, 467, 466, 464), (455, 464, 466, 460), (461, 467, 465, 454), (454, 465, 464, 455), (403, 476, 469, 404), (407, 472, 477, 406), (406, 477, 476, 403), (402, 475, 468, 401), (398, 473, 474, 399), (496, 504, 472, 407), (404, 469, 470, 405), (401, 468, 471, 400), (399, 474, 475, 402), (405, 470, 473, 398), (485, 484, 480, 481), (478, 479, 483, 482), (507, 508, 484, 485), (478, 482, 392, 380), (539, 540, 508, 507), (400, 471, 505, 497), (534, 538, 504, 496), (420, 499, 512, 446), (535, 498, 513, 537), (82, 277, 599, 426), (370, 577, 595, 419), (428, 601, 602, 429), (429, 602, 278, 84), (384, 425, 510, 382), (529, 536, 511, 381), (520, 524, 510, 425), (503, 546, 545, 542), (407, 417, 490, 496), (534, 531, 491, 497), (471, 56, 161, 505), (538, 201, 160, 504), (389, 396, 495, 487), (528, 533, 494, 486), (535, 607, 606, 498), (450, 604, 605, 453), (385, 389, 487, 381), (529, 528, 486, 382), (427, 600, 601, 428), (499, 598, 607, 535), (482, 506, 492, 392), (539, 507, 493, 532), (396, 391, 489, 495), (533, 530, 488, 494), (417, 392, 492, 490), (531, 532, 493, 491), (391, 484, 508, 489), (530, 540, 509, 488), (541, 536, 510, 500), (542, 537, 513, 503), (526, 524, 512, 502), (527, 525, 511, 501), (503, 513, 525, 527), (500, 510, 524, 526), (501, 544, 549, 527), (446, 512, 524, 520), (369, 422, 519, 515), (96, 449, 523, 183), (442, 448, 522, 516), (440, 444, 518, 514), (513, 447, 521, 525), (444, 446, 520, 518), (447, 445, 519, 521), (448, 95, 182, 522), (449, 443, 517, 523), (441, 442, 516, 515), (443, 440, 514, 517), (527, 549, 546, 503), (502, 512, 537, 542), (501, 511, 536, 541), (489, 508, 540, 530), (490, 492, 532, 531), (495, 489, 530, 533), (506, 539, 532, 492), (453, 605, 583, 436), (381, 487, 528, 529), (420, 594, 598, 499), (487, 495, 533, 528), (505, 161, 201, 538), (496, 490, 531, 534), (542, 545, 548, 502), (382, 510, 536, 529), (498, 606, 597, 424), (424, 597, 596, 423), (499, 535, 537, 512), (497, 505, 538, 534), (506, 509, 540, 539), (639, 638, 651, 650), (639, 650, 653, 640), (656, 677, 676, 657), (648, 685, 684, 649), (500, 550, 543, 541), (502, 548, 547, 526), (526, 547, 550, 500), (541, 543, 544, 501), (559, 557, 552, 551), (553, 554, 557, 559), (556, 553, 559, 555), (555, 559, 551, 558), (633, 632, 645, 644), (628, 627, 662, 665), (628, 665, 664, 629), (672, 689, 688, 673), (567, 571, 572, 560), (560, 572, 568, 561), (565, 569, 570, 564), (564, 570, 571, 567), (561, 568, 575, 566), (566, 575, 574, 563), (563, 574, 573, 562), (562, 573, 569, 565), (640, 653, 652, 641), (666, 669, 680, 679), (667, 678, 681, 668), (668, 681, 680, 669), (637, 636, 661, 660), (634, 637, 660, 659), (635, 658, 661, 636), (635, 634, 659, 658), (579, 596, 597, 586), (582, 578, 579, 586), (593, 581, 578, 582), (583, 592, 588, 580), (603, 593, 582, 585), (580, 588, 576, 577), (585, 582, 586, 591), (576, 594, 595, 577), (587, 598, 594, 576), (599, 277, 278, 602), (600, 599, 602, 601), (255, 252, 593, 603), (251, 256, 592, 583), (252, 253, 581, 593), (605, 604, 281, 282), (583, 605, 282, 251), (256, 257, 608, 592), (254, 255, 603, 609), (586, 597, 606, 591), (590, 607, 598, 587), (588, 589, 587, 576), (584, 585, 591, 590), (592, 608, 589, 588), (609, 603, 585, 584), (608, 609, 584, 589), (589, 584, 590, 587), (591, 606, 607, 590), (257, 254, 609, 608), (552, 616, 617, 551), (551, 617, 615, 558), (557, 614, 616, 552), (558, 615, 610, 555), (556, 612, 613, 553), (553, 613, 611, 554), (555, 610, 612, 556), (554, 611, 614, 557), (546, 619, 625, 545), (545, 625, 620, 548), (543, 624, 623, 544), (550, 622, 624, 543), (548, 620, 621, 547), (549, 618, 619, 546), (547, 621, 622, 550), (544, 623, 618, 549), (623, 626, 627, 618), (618, 627, 628, 566), (566, 628, 629, 561), (561, 629, 626, 623), (611, 630, 631, 614), (614, 631, 632, 575), (575, 632, 633, 574), (574, 633, 630, 611), (621, 634, 635, 622), (622, 635, 636, 567), (567, 636, 637, 564), (564, 637, 634, 621), (610, 638, 639, 612), (612, 639, 640, 569), (569, 640, 641, 570), (570, 641, 638, 610), (618, 642, 643, 619), (619, 643, 644, 563), (563, 644, 645, 566), (566, 645, 642, 618), (613, 646, 647, 611), (611, 647, 648, 574), (574, 648, 649, 573), (573, 649, 646, 613), (620, 650, 651, 621), (621, 651, 652, 564), (564, 652, 653, 565), (565, 653, 650, 620), (612, 654, 655, 613), (613, 655, 656, 573), (573, 656, 657, 569), (569, 657, 654, 612), (615, 658, 659, 610), (610, 659, 660, 570), (570, 660, 661, 571), (571, 661, 658, 615), (614, 662, 663, 616), (616, 663, 664, 568), (568, 664, 665, 575), (575, 665, 662, 614), (622, 666, 667, 624), (624, 667, 668, 560), (560, 668, 669, 567), (567, 669, 666, 622), (624, 670, 671, 623), (623, 671, 672, 561), (561, 672, 673, 560), (560, 673, 670, 624), (625, 674, 675, 620), (620, 675, 676, 565), (565, 676, 677, 562), (562, 677, 674, 625), (617, 678, 679, 615), (615, 679, 680, 571), (571, 680, 681, 572), (572, 681, 678, 617), (619, 682, 683, 625), (625, 683, 684, 562), (562, 684, 685, 563), (563, 685, 682, 619), (616, 686, 687, 617), (617, 687, 688, 572), (572, 688, 689, 568), (568, 689, 686, 616), (641, 652, 651, 638), (646, 649, 684, 683), (655, 674, 677, 656), (648, 647, 682, 685), (647, 646, 683, 682), (655, 654, 675, 674), (654, 657, 676, 675), (629, 664, 663, 626), (672, 671, 686, 689), (627, 626, 663, 662), (671, 670, 687, 686), (633, 644, 643, 630), (631, 642, 645, 632), (631, 630, 643, 642), (667, 666, 679, 678)])
_uv = me_cube.uv_layers.new(name='UVMap')
_uv.uv.foreach_set('vector', [0.07775, 0.2381, 0.07461, 0.2485, 0.07798, 0.2538, 0.07827, 0.2421, 0.07798, 0.2476, 0.07798, 0.2538, 0.07554, 0.2718, 0.07535, 0.2584, 0.07829, 0.203, 0.08393, 0.2081, 0.08751, 0.1902, 0.07867, 0.1878, 0.07571, 0.2137, 0.07458, 0.21, 0.07461, 0.2485, 0.07775, 0.2381, 0.0749, 0.09643, 0.07782, 0.04835, 0.06927, 0.152, 0.07428, 0.1579, 0.0812, 0.1248, 0.07369, 0.1611, 0.06927, 0.152, 0.07782, 0.04835, 0.0849, 0.1881, 0.08751, 0.1902, 0.08129, 0.2122, 0.07776, 0.2098, 0.07798, 0.2538, 0.07461, 0.2485, 0.0724, 0.27, 0.07554, 0.2718, 0.08751, 0.1902, 0.08393, 0.2081, 0.08215, 0.2187, 0.08129, 0.2122, 0.08264, 0.2499, 0.08292, 0.2513, 0.0837, 0.2557, 0.08304, 0.2538, 0.07385, 0.2684, 0.07851, 0.32, 0.07857, 0.2907, 0.08278, 0.2758, 0.08147, 0.2244, 0.08071, 0.2272, 0.08264, 0.2499, 0.08368, 0.2509, 0.0963, 0.6994, 0.08789, 0.7205, 0.08174, 0.7543, 0.07421, 0.7409, 0.08368, 0.2509, 0.08264, 0.2499, 0.08304, 0.2538, 0.08349, 0.2547, 0.08359, 0.2548, 0.08412, 0.2652, 0.08278, 0.2758, 0.08566, 0.272, 0.08599, 0.265, 0.08278, 0.2758, 0.07857, 0.2907, 0.08366, 0.2785, 0.08566, 0.272, 0.08421, 0.2548, 0.08368, 0.2509, 0.08359, 0.2548, 0.08457, 0.2564, 0.1125, 0.2889, 0.09217, 0.2781, 0.08913, 0.2696, 0.08922, 0.2713, 0.08515, 0.2611, 0.08421, 0.2548, 0.08457, 0.2564, 0.08593, 0.26, 0.07857, 0.2907, 0.1125, 0.2889, 0.08922, 0.2713, 0.08593, 0.2745, 0.08366, 0.2785, 0.08736, 0.271, 0.08663, 0.2648, 0.08599, 0.265, 0.08566, 0.272, 0.08071, 0.2272, 0.08072, 0.2323, 0.08292, 0.2513, 0.08264, 0.2499, 0.07737, 0.2508, 0.07385, 0.2684, 0.08278, 0.2758, 0.08412, 0.2652, 0.08437, 0.256, 0.08457, 0.2564, 0.08359, 0.2548, 0.08349, 0.2547, 0.08608, 0.26, 0.08593, 0.26, 0.08457, 0.2564, 0.08437, 0.256, 0.07461, 0.2485, 0.08055, 0.236, 0.08194, 0.2508, 0.0724, 0.27, 0.08055, 0.236, 0.0849, 0.1881, 0.07776, 0.2098, 0.08194, 0.2508, 0.07926, 0.2564, 0.07925, 0.2405, 0.08193, 0.2484, 0.07883, 0.2592, 0.07458, 0.21, 0.07523, 0.211, 0.07429, 0.2049, 0.07533, 0.2007, 0.07533, 0.2007, 0.07429, 0.2049, 0.07369, 0.1611, 0.0812, 0.1248, 0.08393, 0.2081, 0.08285, 0.2205, 0.08218, 0.2264, 0.08215, 0.2187, 0.08044, 0.2381, 0.07798, 0.2476, 0.07535, 0.2584, 0.07966, 0.2441, 0.07563, 0.1953, 0.07966, 0.1732, 0.07826, 0.1903, 0.07525, 0.1999, 0.07798, 0.2538, 0.07798, 0.2476, 0.07727, 0.235, 0.0779, 0.2375, 0.07966, 0.2441, 0.07535, 0.2584, 0.07385, 0.2684, 0.07737, 0.2508, 0.08215, 0.2187, 0.08218, 0.2264, 0.08072, 0.2323, 0.08071, 0.2272, 0.07554, 0.2718, 0.0724, 0.27, 0.06728, 0.2934, 0.07851, 0.32, 0.08129, 0.2122, 0.08215, 0.2187, 0.08071, 0.2272, 0.08147, 0.2244, 0.07535, 0.2584, 0.07554, 0.2718, 0.07851, 0.32, 0.07385, 0.2684, 0.08026, 0.2404, 0.07975, 0.2417, 0.08068, 0.2506, 0.08159, 0.2492, 0.08347, 0.2498, 0.08362, 0.2546, 0.08342, 0.2583, 0.08384, 0.2554, 0.08041, 0.2625, 0.07926, 0.2564, 0.07883, 0.2592, 0.07953, 0.2627, 0.08627, 0.2663, 0.08685, 0.271, 0.08217, 0.2683, 0.0827, 0.2658, 0.07925, 0.2405, 0.08026, 0.2404, 0.08159, 0.2492, 0.08193, 0.2484, 0.07933, 0.2213, 0.07547, 0.2238, 0.07776, 0.2098, 0.08129, 0.2122, 0.08503, 0.2541, 0.08515, 0.2487, 0.08368, 0.2509, 0.08421, 0.2548, 0.08515, 0.2487, 0.08239, 0.2305, 0.08147, 0.2244, 0.08368, 0.2509, 0.07596, 0.2716, 0.07428, 0.2838, 0.06728, 0.2934, 0.0724, 0.27, 0.07658, 0.2551, 0.07596, 0.2716, 0.0724, 0.27, 0.08194, 0.2508, 0.07547, 0.2238, 0.07658, 0.2551, 0.08194, 0.2508, 0.07776, 0.2098, 0.09956, 0.2855, 0.09233, 0.2765, 0.09217, 0.2781, 0.1125, 0.2889, 0.08581, 0.2606, 0.08503, 0.2541, 0.08421, 0.2548, 0.08515, 0.2611, 0.08239, 0.2305, 0.07933, 0.2213, 0.08129, 0.2122, 0.08147, 0.2244, 0.07428, 0.2838, 0.09956, 0.2855, 0.1125, 0.2889, 0.06728, 0.2934, 0.07975, 0.2417, 0.08347, 0.2498, 0.08384, 0.2554, 0.08068, 0.2506, 0.08786, 0.2722, 0.08051, 0.2682, 0.08063, 0.2661, 0.08131, 0.2685, 0.08685, 0.271, 0.08786, 0.2722, 0.08131, 0.2685, 0.08217, 0.2683, 0.08051, 0.2682, 0.08041, 0.2625, 0.07953, 0.2627, 0.08063, 0.2661, 0.07825, 0.215, 0.0793, 0.2171, 0.07808, 0.2108, 0.07703, 0.2093, 0.07689, 0.2344, 0.0779, 0.2375, 0.07727, 0.235, 0.07665, 0.2321, 0.07794, 0.22, 0.08013, 0.2227, 0.0793, 0.2171, 0.07825, 0.215, 0.07979, 0.2305, 0.08285, 0.2205, 0.0793, 0.2171, 0.08013, 0.2227, 0.08285, 0.2205, 0.08393, 0.2081, 0.07808, 0.2108, 0.0793, 0.2171, 0.08946, 0.8527, 0.08459, 0.8586, 0.08759, 0.9016, 0.08212, 0.9517, 0.07827, 0.2421, 0.07798, 0.2538, 0.0779, 0.2375, 0.07689, 0.2344, 0.07598, 0.2008, 0.07544, 0.2028, 0.07536, 0.2087, 0.07619, 0.2085, 0.07718, 0.2209, 0.07783, 0.2252, 0.07756, 0.2214, 0.07639, 0.2194, 0.07745, 0.8272, 0.0963, 0.6994, 0.07421, 0.7409, 0.08459, 0.8586, 0.1125, 0.8213, 0.07745, 0.8272, 0.08459, 0.8586, 0.08946, 0.8527, 0.07783, 0.2252, 0.07746, 0.2261, 0.07689, 0.2221, 0.07756, 0.2214, 0.1125, 0.2889, 0.07857, 0.2907, 0.07745, 0.8272, 0.1125, 0.8213, 0.07857, 0.2907, 0.07851, 0.32, 0.0963, 0.6994, 0.07745, 0.8272, 0.06728, 0.2934, 0.1125, 0.2889, 0.1125, 0.8213, 0.08789, 0.7205, 0.07851, 0.32, 0.06728, 0.2934, 0.08789, 0.7205, 0.0963, 0.6994, 0.07673, 0.2259, 0.07617, 0.2245, 0.07651, 0.2214, 0.07708, 0.2231, 0.1125, 0.8213, 0.08946, 0.8527, 0.08288, 0.8303, 0.07867, 0.815, 0.08174, 0.7543, 0.08789, 0.7205, 0.0742, 0.7877, 0.07311, 0.7957, 0.08789, 0.7205, 0.1125, 0.8213, 0.07867, 0.815, 0.0742, 0.7877, 0.07966, 0.1732, 0.0756, 0.1834, 0.07693, 0.1949, 0.07826, 0.1903, 0.08055, 0.236, 0.07533, 0.2007, 0.0812, 0.1248, 0.0849, 0.1881, 0.07461, 0.2485, 0.07458, 0.21, 0.07533, 0.2007, 0.08055, 0.236, 0.0849, 0.1881, 0.0812, 0.1248, 0.07782, 0.04835, 0.08751, 0.1902, 0.07867, 0.1878, 0.08751, 0.1902, 0.07782, 0.04835, 0.0749, 0.09643, 0.0746, 0.2143, 0.07523, 0.211, 0.07458, 0.21, 0.07571, 0.2137, 0.07544, 0.2028, 0.07563, 0.1953, 0.07525, 0.1999, 0.07519, 0.2045, 0.07577, 0.2206, 0.07546, 0.2207, 0.07544, 0.2207, 0.07558, 0.2207, 0.07563, 0.1953, 0.0725, 0.1885, 0.07397, 0.1361, 0.07966, 0.1732, 0.07829, 0.203, 0.07598, 0.2008, 0.07619, 0.2085, 0.07703, 0.2093, 0.07746, 0.2261, 0.07806, 0.2352, 0.07688, 0.2313, 0.07673, 0.2259, 0.07532, 0.2174, 0.07613, 0.2175, 0.07736, 0.2137, 0.0754, 0.2121, 0.07673, 0.2259, 0.07688, 0.2313, 0.07631, 0.2292, 0.07617, 0.2245, 0.0754, 0.2121, 0.07736, 0.2137, 0.07619, 0.2085, 0.07536, 0.2087, 0.07966, 0.1732, 0.07397, 0.1361, 0.08031, 0.1658, 0.0756, 0.1834, 0.07718, 0.2209, 0.07662, 0.2164, 0.07898, 0.2326, 0.07783, 0.2252, 0.07544, 0.2028, 0.07598, 0.2008, 0.0725, 0.1885, 0.07563, 0.1953, 0.07783, 0.2252, 0.07898, 0.2326, 0.07806, 0.2352, 0.07746, 0.2261, 0.07526, 0.221, 0.07515, 0.221, 0.07528, 0.2206, 0.07547, 0.2206, 0.07536, 0.2087, 0.07544, 0.2028, 0.07519, 0.2045, 0.07497, 0.2075, 0.07565, 0.2187, 0.0764, 0.2201, 0.07547, 0.2206, 0.07528, 0.2206, 0.07662, 0.2164, 0.07718, 0.2209, 0.0764, 0.2201, 0.07565, 0.2187, 0.07526, 0.221, 0.07547, 0.2206, 0.07562, 0.2205, 0.07535, 0.221, 0.07398, 0.2167, 0.07662, 0.2164, 0.07565, 0.2187, 0.07424, 0.2191, 0.07524, 0.2208, 0.07512, 0.2208, 0.07518, 0.2208, 0.07527, 0.2208, 0.07516, 0.2207, 0.07503, 0.2208, 0.07512, 0.2208, 0.07524, 0.2208, 0.07516, 0.2207, 0.07524, 0.2208, 0.07528, 0.2208, 0.07526, 0.2208, 0.07549, 0.2207, 0.07543, 0.2208, 0.07527, 0.2208, 0.07518, 0.2208, 0.07558, 0.2207, 0.07544, 0.2207, 0.07543, 0.2208, 0.07549, 0.2207, 0.07544, 0.2207, 0.07524, 0.2208, 0.07527, 0.2208, 0.07543, 0.2208, 0.07565, 0.2187, 0.07528, 0.2206, 0.07516, 0.2207, 0.07546, 0.2207, 0.07528, 0.2206, 0.07515, 0.221, 0.07503, 0.2208, 0.07516, 0.2207, 0.07424, 0.2191, 0.07565, 0.2187, 0.07546, 0.2207, 0.07577, 0.2206, 0.07541, 0.2207, 0.07526, 0.2208, 0.07528, 0.2208, 0.07539, 0.2207, 0.07544, 0.2207, 0.07546, 0.2207, 0.07541, 0.2207, 0.07539, 0.2207, 0.07546, 0.2207, 0.07516, 0.2207, 0.07526, 0.2208, 0.07541, 0.2207, 0.07539, 0.2207, 0.07528, 0.2208, 0.07529, 0.2207, 0.07538, 0.2207, 0.07529, 0.2207, 0.07539, 0.2207, 0.07538, 0.2207, 0.07529, 0.2207, 0.07544, 0.2207, 0.07539, 0.2207, 0.07538, 0.2207, 0.07539, 0.2207, 0.07528, 0.2208, 0.07524, 0.2208, 0.07529, 0.2207, 0.07529, 0.2207, 0.07524, 0.2208, 0.07544, 0.2207, 0.07539, 0.2207, 0.07529, 0.2207, 0.07428, 0.2838, 0.07596, 0.2716, 0.08041, 0.2625, 0.08051, 0.2682, 0.09233, 0.2765, 0.09956, 0.2855, 0.08786, 0.2722, 0.08685, 0.271, 0.09956, 0.2855, 0.07428, 0.2838, 0.08051, 0.2682, 0.08786, 0.2722, 0.08239, 0.2305, 0.08515, 0.2487, 0.08347, 0.2498, 0.07975, 0.2417, 0.07547, 0.2238, 0.07933, 0.2213, 0.08026, 0.2404, 0.07925, 0.2405, 0.08753, 0.2681, 0.09233, 0.2765, 0.08685, 0.271, 0.08627, 0.2663, 0.07596, 0.2716, 0.07658, 0.2551, 0.07926, 0.2564, 0.08041, 0.2625, 0.08515, 0.2487, 0.08503, 0.2541, 0.08362, 0.2546, 0.08347, 0.2498, 0.07933, 0.2213, 0.08239, 0.2305, 0.07975, 0.2417, 0.08026, 0.2404, 0.07658, 0.2551, 0.07547, 0.2238, 0.07925, 0.2405, 0.07926, 0.2564, 0.08437, 0.256, 0.08349, 0.2547, 0.08304, 0.2538, 0.0837, 0.2557, 0.08593, 0.2745, 0.08736, 0.271, 0.08566, 0.272, 0.08366, 0.2785, 0.08608, 0.26, 0.08437, 0.256, 0.0837, 0.2557, 0.08585, 0.2596, 0.08593, 0.2745, 0.08922, 0.2713, 0.08913, 0.2696, 0.08736, 0.271, 0.08631, 0.2624, 0.08608, 0.26, 0.08585, 0.2596, 0.08634, 0.2622, 0.08503, 0.2541, 0.08581, 0.2606, 0.08437, 0.2603, 0.08362, 0.2546, 0.08622, 0.2645, 0.08753, 0.2681, 0.08627, 0.2663, 0.08517, 0.2635, 0.07617, 0.2245, 0.07631, 0.2292, 0.07528, 0.2238, 0.07476, 0.2222, 0.07507, 0.2197, 0.07579, 0.2211, 0.07613, 0.2175, 0.07532, 0.2174, 0.08288, 0.8303, 0.08946, 0.8527, 0.08212, 0.9517, 0.07824, 0.8531, 0.07746, 0.2261, 0.07673, 0.2259, 0.07708, 0.2231, 0.07689, 0.2221, 0.07421, 0.7409, 0.08174, 0.7543, 0.0706, 0.8131, 0.0722, 0.8169, 0.08174, 0.7543, 0.07311, 0.7957, 0.07535, 0.8093, 0.0706, 0.8131, 0.07798, 0.2476, 0.08044, 0.2381, 0.07895, 0.2303, 0.07727, 0.235, 0.08029, 0.2344, 0.07979, 0.2305, 0.08013, 0.2227, 0.07979, 0.2263, 0.07665, 0.2321, 0.07727, 0.235, 0.07895, 0.2303, 0.07692, 0.2268, 0.3975, 0.09828, 0.3999, 0.106, 0.3742, 0.1118, 0.3727, 0.1058, 0.09233, 0.2765, 0.08753, 0.2681, 0.08684, 0.2686, 0.09217, 0.2781, 0.08622, 0.2645, 0.08581, 0.2606, 0.08515, 0.2611, 0.08644, 0.2646, 0.08362, 0.2546, 0.08437, 0.2603, 0.08365, 0.2618, 0.08342, 0.2583, 0.08517, 0.2635, 0.08627, 0.2663, 0.0827, 0.2658, 0.0832, 0.2639, 0.08218, 0.2264, 0.07969, 0.2361, 0.08023, 0.2397, 0.08072, 0.2323, 0.07947, 0.24, 0.07966, 0.2441, 0.07737, 0.2508, 0.07795, 0.2441, 0.07507, 0.2197, 0.07532, 0.2174, 0.07543, 0.2142, 0.07538, 0.2162, 0.07547, 0.2206, 0.0764, 0.2201, 0.07623, 0.22, 0.07562, 0.2205, 0.08285, 0.2205, 0.07979, 0.2305, 0.07969, 0.2361, 0.08218, 0.2264, 0.08029, 0.2344, 0.08044, 0.2381, 0.07966, 0.2441, 0.07947, 0.24, 0.08459, 0.8586, 0.07421, 0.7409, 0.0722, 0.8169, 0.08759, 0.9016, 0.07476, 0.2222, 0.07507, 0.2197, 0.07538, 0.2162, 0.07536, 0.2182, 0.08736, 0.271, 0.08913, 0.2696, 0.08671, 0.2656, 0.08663, 0.2648, 0.08631, 0.2624, 0.08597, 0.2628, 0.08593, 0.26, 0.08608, 0.26, 0.08072, 0.2323, 0.08023, 0.2397, 0.08592, 0.2549, 0.08292, 0.2513, 0.07795, 0.2441, 0.07737, 0.2508, 0.08412, 0.2652, 0.0852, 0.2599, 0.09217, 0.2781, 0.08684, 0.2686, 0.08671, 0.2656, 0.08913, 0.2696, 0.08644, 0.2646, 0.08515, 0.2611, 0.08593, 0.26, 0.08597, 0.2628, 0.08292, 0.2513, 0.08592, 0.2549, 0.08585, 0.2596, 0.0837, 0.2557, 0.0852, 0.2599, 0.08412, 0.2652, 0.08599, 0.265, 0.08634, 0.2622, 0.07895, 0.2252, 0.07823, 0.2265, 0.07895, 0.2303, 0.07979, 0.2263, 0.07584, 0.2217, 0.07678, 0.2205, 0.07613, 0.2175, 0.07579, 0.2211, 0.07683, 0.2259, 0.07608, 0.2239, 0.07528, 0.2238, 0.07692, 0.2268, 0.07794, 0.2211, 0.07846, 0.223, 0.08013, 0.2227, 0.07794, 0.22, 0.07678, 0.2205, 0.07794, 0.2211, 0.07794, 0.22, 0.07613, 0.2175, 0.07823, 0.2265, 0.07683, 0.2259, 0.07692, 0.2268, 0.07895, 0.2303, 0.4122, 0.153, 0.4144, 0.1633, 0.3791, 0.1717, 0.3769, 0.1604, 0.07631, 0.2292, 0.07665, 0.2321, 0.07692, 0.2268, 0.07528, 0.2238, 0.08393, 0.2081, 0.07829, 0.203, 0.07703, 0.2093, 0.07808, 0.2108, 0.07398, 0.2167, 0.0746, 0.2143, 0.07571, 0.2137, 0.07662, 0.2164, 0.0725, 0.1885, 0.07867, 0.1878, 0.0749, 0.09643, 0.07397, 0.1361, 0.07806, 0.2352, 0.07827, 0.2421, 0.07689, 0.2344, 0.07688, 0.2313, 0.07613, 0.2175, 0.07794, 0.22, 0.07825, 0.215, 0.07736, 0.2137, 0.07688, 0.2313, 0.07689, 0.2344, 0.07665, 0.2321, 0.07631, 0.2292, 0.07736, 0.2137, 0.07825, 0.215, 0.07703, 0.2093, 0.07619, 0.2085, 0.07397, 0.1361, 0.0749, 0.09643, 0.07428, 0.1579, 0.08031, 0.1658, 0.07662, 0.2164, 0.07571, 0.2137, 0.07775, 0.2381, 0.07898, 0.2326, 0.07598, 0.2008, 0.07829, 0.203, 0.07867, 0.1878, 0.0725, 0.1885, 0.07898, 0.2326, 0.07775, 0.2381, 0.07827, 0.2421, 0.07806, 0.2352, 0.4144, 0.1633, 0.4167, 0.1734, 0.3817, 0.1813, 0.3791, 0.1717, 0.07608, 0.2239, 0.07584, 0.2217, 0.07579, 0.2211, 0.07528, 0.2238, 0.07846, 0.223, 0.07895, 0.2252, 0.07979, 0.2263, 0.08013, 0.2227, 0.08592, 0.2549, 0.0852, 0.2599, 0.08634, 0.2622, 0.08585, 0.2596, 0.08684, 0.2686, 0.08644, 0.2646, 0.08597, 0.2628, 0.08671, 0.2656, 0.08023, 0.2397, 0.07795, 0.2441, 0.0852, 0.2599, 0.08592, 0.2549, 0.08663, 0.2648, 0.08671, 0.2656, 0.08597, 0.2628, 0.08631, 0.2624, 0.0764, 0.2201, 0.07718, 0.2209, 0.07639, 0.2194, 0.07623, 0.22, 0.07979, 0.2305, 0.08029, 0.2344, 0.07947, 0.24, 0.07969, 0.2361, 0.07617, 0.2245, 0.07476, 0.2222, 0.07536, 0.2182, 0.07651, 0.2214, 0.07969, 0.2361, 0.07947, 0.24, 0.07795, 0.2441, 0.08023, 0.2397, 0.08437, 0.2603, 0.08517, 0.2635, 0.0832, 0.2639, 0.08365, 0.2618, 0.08753, 0.2681, 0.08622, 0.2645, 0.08644, 0.2646, 0.08684, 0.2686, 0.3999, 0.106, 0.4023, 0.1142, 0.3745, 0.1183, 0.3742, 0.1118, 0.08044, 0.2381, 0.08029, 0.2344, 0.07979, 0.2263, 0.07895, 0.2303, 0.07532, 0.2174, 0.0754, 0.2121, 0.07516, 0.21, 0.07543, 0.2142, 0.0754, 0.2121, 0.07536, 0.2087, 0.07497, 0.2075, 0.07516, 0.21, 0.07476, 0.2222, 0.07528, 0.2238, 0.07579, 0.2211, 0.07507, 0.2197, 0.08581, 0.2606, 0.08622, 0.2645, 0.08517, 0.2635, 0.08437, 0.2603, 0.08663, 0.2648, 0.08631, 0.2624, 0.08634, 0.2622, 0.08599, 0.265, 0.3662, 0.1193, 0.3684, 0.1194, 0.3656, 0.1224, 0.3669, 0.1216, 0.3662, 0.1193, 0.3653, 0.09088, 0.3676, 0.09079, 0.3684, 0.1194, 0.3667, 0.1038, 0.3671, 0.09418, 0.3665, 0.09425, 0.3675, 0.1038, 0.3663, 0.1058, 0.3673, 0.1046, 0.367, 0.1047, 0.3666, 0.1057, 0.4072, 0.1315, 0.4098, 0.142, 0.376, 0.1477, 0.3749, 0.1355, 0.4023, 0.1142, 0.4047, 0.1224, 0.3749, 0.126, 0.3745, 0.1183, 0.4047, 0.1224, 0.4072, 0.1315, 0.3749, 0.1355, 0.3749, 0.126, 0.4098, 0.142, 0.4122, 0.153, 0.3769, 0.1604, 0.376, 0.1477, 0.2142, 0.3736, 0.2173, 0.3737, 0.2166, 0.3764, 0.2141, 0.3771, 0.2111, 0.3736, 0.2142, 0.3736, 0.2141, 0.3771, 0.2117, 0.3762, 0.2118, 0.3709, 0.2143, 0.3702, 0.2142, 0.3736, 0.2111, 0.3736, 0.2143, 0.3702, 0.2167, 0.371, 0.2173, 0.3737, 0.2142, 0.3736, 0.3696, 0.2495, 0.3735, 0.2493, 0.3722, 0.2642, 0.3739, 0.2629, 0.3733, 0.2601, 0.3726, 0.2592, 0.3658, 0.1788, 0.3719, 0.1782, 0.3733, 0.2601, 0.3685, 0.199, 0.3715, 0.1988, 0.3726, 0.2592, 0.3697, 0.1911, 0.3667, 0.1579, 0.3677, 0.1578, 0.3695, 0.1912, 0.3658, 0.1162, 0.3679, 0.1551, 0.3662, 0.1552, 0.3636, 0.1164, 0.3679, 0.1551, 0.3712, 0.1957, 0.3688, 0.1958, 0.3662, 0.1552, 0.3661, 0.09183, 0.3632, 0.05212, 0.3625, 0.04835, 0.3673, 0.0918, 0.3632, 0.05212, 0.3658, 0.1162, 0.3636, 0.1164, 0.3625, 0.04835, 0.3712, 0.1957, 0.3741, 0.2719, 0.3728, 0.2681, 0.3688, 0.1958, 0.3741, 0.2719, 0.3727, 0.252, 0.3701, 0.252, 0.3728, 0.2681, 0.3664, 0.1056, 0.3669, 0.104, 0.3673, 0.104, 0.3662, 0.1056, 0.3669, 0.104, 0.3661, 0.09183, 0.3673, 0.0918, 0.3673, 0.104, 0.3653, 0.09088, 0.3636, 0.05685, 0.363, 0.05807, 0.3676, 0.09079, 0.3667, 0.1417, 0.3636, 0.1424, 0.3648, 0.1204, 0.3649, 0.1203, 0.3663, 0.148, 0.3664, 0.1522, 0.3672, 0.1523, 0.3637, 0.1479, 0.3664, 0.1522, 0.3649, 0.1203, 0.3648, 0.1204, 0.3672, 0.1523, 0.3633, 0.05951, 0.363, 0.05856, 0.3659, 0.1132, 0.3634, 0.1132, 0.3685, 0.1278, 0.3632, 0.1283, 0.363, 0.05856, 0.3633, 0.05951, 0.3659, 0.1335, 0.3634, 0.1132, 0.3659, 0.1132, 0.3641, 0.1329, 0.3659, 0.1335, 0.3641, 0.1329, 0.3632, 0.1283, 0.3685, 0.1278, 0.07519, 0.2045, 0.07552, 0.2069, 0.07516, 0.21, 0.07497, 0.2075, 0.07579, 0.2042, 0.07552, 0.2069, 0.07519, 0.2045, 0.07525, 0.1999, 0.07741, 0.1991, 0.07579, 0.2042, 0.07525, 0.1999, 0.07826, 0.1903, 0.07639, 0.2194, 0.07756, 0.2214, 0.07706, 0.2185, 0.07674, 0.2173, 0.07732, 0.2063, 0.07632, 0.2087, 0.07579, 0.2042, 0.07741, 0.1991, 0.07756, 0.2214, 0.07689, 0.2221, 0.07666, 0.2195, 0.07706, 0.2185, 0.07632, 0.2087, 0.07585, 0.211, 0.07552, 0.2069, 0.07579, 0.2042, 0.07666, 0.2195, 0.07689, 0.2221, 0.07708, 0.2231, 0.07651, 0.2214, 0.07607, 0.2155, 0.07666, 0.2195, 0.07651, 0.2214, 0.07536, 0.2182, 0.08212, 0.9517, 0.0706, 0.8131, 0.07535, 0.8093, 0.07824, 0.8531, 0.08759, 0.9016, 0.0722, 0.8169, 0.0706, 0.8131, 0.08212, 0.9517, 0.07672, 0.208, 0.07732, 0.2063, 0.07741, 0.1991, 0.07717, 0.2018, 0.07655, 0.2196, 0.07639, 0.2194, 0.07674, 0.2173, 0.07657, 0.2179, 0.07717, 0.2018, 0.07741, 0.1991, 0.07826, 0.1903, 0.07693, 0.1949, 0.07623, 0.22, 0.0761, 0.2207, 0.07535, 0.221, 0.07562, 0.2205, 0.07639, 0.2194, 0.07655, 0.2196, 0.0761, 0.2207, 0.07623, 0.22, 0.07657, 0.2179, 0.07674, 0.2173, 0.07668, 0.2136, 0.07701, 0.2146, 0.07686, 0.2115, 0.07696, 0.2101, 0.07732, 0.2063, 0.07672, 0.208, 0.07552, 0.2069, 0.07585, 0.211, 0.07543, 0.2142, 0.07516, 0.21, 0.0759, 0.2133, 0.07607, 0.2155, 0.07536, 0.2182, 0.07538, 0.2162, 0.07706, 0.2185, 0.07666, 0.2195, 0.07607, 0.2155, 0.07702, 0.2145, 0.07691, 0.2117, 0.0759, 0.2133, 0.07585, 0.211, 0.07632, 0.2087, 0.07674, 0.2173, 0.07706, 0.2185, 0.07702, 0.2145, 0.07668, 0.2136, 0.07696, 0.2101, 0.07691, 0.2117, 0.07632, 0.2087, 0.07732, 0.2063, 0.07668, 0.2136, 0.07702, 0.2145, 0.07691, 0.2117, 0.07696, 0.2101, 0.07702, 0.2145, 0.07607, 0.2155, 0.0759, 0.2133, 0.07691, 0.2117, 0.07585, 0.211, 0.0759, 0.2133, 0.07538, 0.2162, 0.07543, 0.2142, 0.07701, 0.2146, 0.07668, 0.2136, 0.07696, 0.2101, 0.07686, 0.2115, 0.2166, 0.3764, 0.2173, 0.3737, 0.2192, 0.3755, 0.2165, 0.3786, 0.2173, 0.3737, 0.2167, 0.371, 0.2192, 0.3714, 0.2192, 0.3755, 0.2141, 0.3771, 0.2166, 0.3764, 0.2165, 0.3786, 0.2123, 0.3787, 0.2167, 0.371, 0.2143, 0.3702, 0.2161, 0.3686, 0.2192, 0.3714, 0.2118, 0.3709, 0.2111, 0.3736, 0.2092, 0.3717, 0.2119, 0.3687, 0.2111, 0.3736, 0.2117, 0.3762, 0.2092, 0.3758, 0.2092, 0.3717, 0.2143, 0.3702, 0.2118, 0.3709, 0.2119, 0.3687, 0.2161, 0.3686, 0.2117, 0.3762, 0.2141, 0.3771, 0.2123, 0.3787, 0.2092, 0.3758, 0.3727, 0.1058, 0.3742, 0.1118, 0.3701, 0.1137, 0.369, 0.109, 0.3742, 0.1118, 0.3745, 0.1183, 0.3695, 0.1187, 0.3701, 0.1137, 0.376, 0.1477, 0.3769, 0.1604, 0.3695, 0.1663, 0.3679, 0.1523, 0.3749, 0.1355, 0.376, 0.1477, 0.3679, 0.1523, 0.3675, 0.138, 0.3745, 0.1183, 0.3749, 0.126, 0.3685, 0.1271, 0.3695, 0.1187, 0.3791, 0.1717, 0.3817, 0.1813, 0.3784, 0.1892, 0.372, 0.1787, 0.3749, 0.126, 0.3749, 0.1355, 0.3675, 0.138, 0.3685, 0.1271, 0.3769, 0.1604, 0.3791, 0.1717, 0.372, 0.1787, 0.3695, 0.1663, 0.3695, 0.1663, 0.372, 0.1787, 0.3719, 0.1782, 0.3684, 0.1721, 0.372, 0.1787, 0.3741, 0.2719, 0.3733, 0.2601, 0.3719, 0.1782, 0.3741, 0.2719, 0.3712, 0.1957, 0.3685, 0.199, 0.3733, 0.2601, 0.3712, 0.1957, 0.3695, 0.1663, 0.3684, 0.1721, 0.3685, 0.199, 0.3613, 0.1889, 0.366, 0.18, 0.3694, 0.1864, 0.3662, 0.1898, 0.366, 0.18, 0.3728, 0.2681, 0.3739, 0.2629, 0.3694, 0.1864, 0.3728, 0.2681, 0.3701, 0.252, 0.3696, 0.2495, 0.3739, 0.2629, 0.3701, 0.252, 0.3613, 0.1889, 0.3662, 0.1898, 0.3696, 0.2495, 0.3685, 0.1271, 0.3675, 0.138, 0.3659, 0.1335, 0.3685, 0.1278, 0.3675, 0.138, 0.3658, 0.1162, 0.3634, 0.1132, 0.3659, 0.1335, 0.3658, 0.1162, 0.3632, 0.05212, 0.3633, 0.05951, 0.3634, 0.1132, 0.3632, 0.05212, 0.3685, 0.1271, 0.3685, 0.1278, 0.3633, 0.05951, 0.3631, 0.1265, 0.3654, 0.1176, 0.3662, 0.1193, 0.3669, 0.1216, 0.3654, 0.1176, 0.3673, 0.0918, 0.3653, 0.09088, 0.3662, 0.1193, 0.3673, 0.0918, 0.3625, 0.04835, 0.3636, 0.05685, 0.3653, 0.09088, 0.3625, 0.04835, 0.3631, 0.1265, 0.3669, 0.1216, 0.3636, 0.05685, 0.372, 0.1787, 0.3784, 0.1892, 0.3741, 0.1896, 0.3693, 0.1856, 0.3784, 0.1892, 0.3727, 0.252, 0.3735, 0.2493, 0.3741, 0.1896, 0.3727, 0.252, 0.3741, 0.2719, 0.3722, 0.2642, 0.3735, 0.2493, 0.3741, 0.2719, 0.372, 0.1787, 0.3693, 0.1856, 0.3722, 0.2642, 0.3672, 0.1135, 0.3667, 0.1117, 0.3674, 0.1116, 0.3679, 0.1123, 0.3667, 0.1117, 0.3662, 0.1056, 0.3663, 0.1058, 0.3674, 0.1116, 0.3662, 0.1056, 0.3673, 0.104, 0.3673, 0.1046, 0.3663, 0.1058, 0.3673, 0.104, 0.3672, 0.1135, 0.3679, 0.1123, 0.3673, 0.1046, 0.3695, 0.1187, 0.3685, 0.1271, 0.3656, 0.1224, 0.3684, 0.1194, 0.3685, 0.1271, 0.3632, 0.05212, 0.363, 0.05807, 0.3656, 0.1224, 0.3632, 0.05212, 0.3661, 0.09183, 0.3676, 0.09079, 0.363, 0.05807, 0.3661, 0.09183, 0.3695, 0.1187, 0.3684, 0.1194, 0.3676, 0.09079, 0.3654, 0.1176, 0.3672, 0.1135, 0.3676, 0.1146, 0.3677, 0.1158, 0.3672, 0.1135, 0.3673, 0.104, 0.3667, 0.1038, 0.3676, 0.1146, 0.3673, 0.104, 0.3673, 0.0918, 0.3671, 0.09418, 0.3667, 0.1038, 0.3673, 0.0918, 0.3654, 0.1176, 0.3677, 0.1158, 0.3671, 0.09418, 0.3614, 0.1378, 0.3631, 0.1265, 0.3632, 0.1283, 0.3641, 0.1329, 0.3631, 0.1265, 0.3625, 0.04835, 0.363, 0.05856, 0.3632, 0.1283, 0.3625, 0.04835, 0.3636, 0.1164, 0.3659, 0.1132, 0.363, 0.05856, 0.3636, 0.1164, 0.3614, 0.1378, 0.3641, 0.1329, 0.3659, 0.1132, 0.366, 0.18, 0.3635, 0.1684, 0.3669, 0.1734, 0.3658, 0.1788, 0.3635, 0.1684, 0.3688, 0.1958, 0.3715, 0.1988, 0.3669, 0.1734, 0.3688, 0.1958, 0.3728, 0.2681, 0.3726, 0.2592, 0.3715, 0.1988, 0.3728, 0.2681, 0.366, 0.18, 0.3658, 0.1788, 0.3726, 0.2592, 0.3675, 0.138, 0.3679, 0.1523, 0.3663, 0.148, 0.3667, 0.1417, 0.3679, 0.1523, 0.3679, 0.1551, 0.3664, 0.1522, 0.3663, 0.148, 0.3679, 0.1551, 0.3658, 0.1162, 0.3649, 0.1203, 0.3664, 0.1522, 0.3658, 0.1162, 0.3675, 0.138, 0.3667, 0.1417, 0.3649, 0.1203, 0.3679, 0.1523, 0.3695, 0.1663, 0.3681, 0.1634, 0.3669, 0.1573, 0.3695, 0.1663, 0.3712, 0.1957, 0.3697, 0.1911, 0.3681, 0.1634, 0.3712, 0.1957, 0.3679, 0.1551, 0.3667, 0.1579, 0.3697, 0.1911, 0.3679, 0.1551, 0.3679, 0.1523, 0.3669, 0.1573, 0.3667, 0.1579, 0.3701, 0.1137, 0.3695, 0.1187, 0.368, 0.1164, 0.3691, 0.1145, 0.3695, 0.1187, 0.3661, 0.09183, 0.3665, 0.09425, 0.368, 0.1164, 0.3661, 0.09183, 0.3669, 0.104, 0.3675, 0.1038, 0.3665, 0.09425, 0.3669, 0.104, 0.3701, 0.1137, 0.3691, 0.1145, 0.3675, 0.1038, 0.3613, 0.1532, 0.3614, 0.1378, 0.3636, 0.1424, 0.3637, 0.1479, 0.3614, 0.1378, 0.3636, 0.1164, 0.3648, 0.1204, 0.3636, 0.1424, 0.3636, 0.1164, 0.3662, 0.1552, 0.3672, 0.1523, 0.3648, 0.1204, 0.3662, 0.1552, 0.3613, 0.1532, 0.3637, 0.1479, 0.3672, 0.1523, 0.369, 0.109, 0.3701, 0.1137, 0.3687, 0.1124, 0.3685, 0.1105, 0.3701, 0.1137, 0.3669, 0.104, 0.367, 0.1047, 0.3687, 0.1124, 0.3669, 0.104, 0.3664, 0.1056, 0.3666, 0.1057, 0.367, 0.1047, 0.3664, 0.1056, 0.369, 0.109, 0.3685, 0.1105, 0.3666, 0.1057, 0.3635, 0.1684, 0.3613, 0.1532, 0.3648, 0.1583, 0.3648, 0.1638, 0.3613, 0.1532, 0.3662, 0.1552, 0.3677, 0.1578, 0.3648, 0.1583, 0.3662, 0.1552, 0.3688, 0.1958, 0.3695, 0.1912, 0.3677, 0.1578, 0.3688, 0.1958, 0.3635, 0.1684, 0.3648, 0.1638, 0.3695, 0.1912, 0.3636, 0.05685, 0.3669, 0.1216, 0.3656, 0.1224, 0.363, 0.05807, 0.3679, 0.1123, 0.3687, 0.1124, 0.367, 0.1047, 0.3673, 0.1046, 0.3676, 0.1146, 0.3667, 0.1038, 0.3675, 0.1038, 0.3691, 0.1145, 0.3663, 0.1058, 0.3666, 0.1057, 0.3685, 0.1105, 0.3674, 0.1116, 0.3674, 0.1116, 0.3685, 0.1105, 0.3687, 0.1124, 0.3679, 0.1123, 0.3676, 0.1146, 0.3691, 0.1145, 0.368, 0.1164, 0.3677, 0.1158, 0.3677, 0.1158, 0.368, 0.1164, 0.3665, 0.09425, 0.3671, 0.09418, 0.3685, 0.199, 0.3684, 0.1721, 0.3669, 0.1734, 0.3715, 0.1988, 0.3697, 0.1911, 0.3695, 0.1912, 0.3648, 0.1638, 0.3681, 0.1634, 0.3719, 0.1782, 0.3658, 0.1788, 0.3669, 0.1734, 0.3684, 0.1721, 0.3681, 0.1634, 0.3648, 0.1638, 0.3648, 0.1583, 0.3669, 0.1573, 0.3696, 0.2495, 0.3662, 0.1898, 0.3741, 0.1896, 0.3735, 0.2493, 0.3694, 0.1864, 0.3739, 0.2629, 0.3722, 0.2642, 0.3693, 0.1856, 0.3694, 0.1864, 0.3693, 0.1856, 0.3741, 0.1896, 0.3662, 0.1898, 0.3663, 0.148, 0.3637, 0.1479, 0.3636, 0.1424, 0.3667, 0.1417, 0.07444, 0.2568, 0.07511, 0.2615, 0.07484, 0.2716, 0.07809, 0.2662, 0.07952, 0.2691, 0.08213, 0.2796, 0.07442, 0.2891, 0.07484, 0.2716, 0.08276, 0.2348, 0.08293, 0.2291, 0.08043, 0.2332, 0.08203, 0.2405, 0.07393, 0.2266, 0.07444, 0.2568, 0.07809, 0.2662, 0.07624, 0.2265, 0.07891, 0.1932, 0.07428, 0.1579, 0.06927, 0.152, 0.07333, 0.1935, 0.0746, 0.1965, 0.07333, 0.1935, 0.06927, 0.152, 0.07369, 0.1611, 0.08144, 0.2247, 0.08514, 0.2354, 0.08328, 0.2406, 0.08043, 0.2332, 0.07484, 0.2716, 0.07442, 0.2891, 0.07897, 0.2832, 0.07809, 0.2662, 0.08043, 0.2332, 0.08328, 0.2406, 0.08317, 0.2455, 0.08203, 0.2405, 0.08302, 0.2658, 0.08352, 0.268, 0.08345, 0.2696, 0.08347, 0.2673, 0.08474, 0.2889, 0.0905, 0.2869, 0.09675, 0.2923, 0.06905, 0.3236, 0.08472, 0.2463, 0.08203, 0.2648, 0.08302, 0.2658, 0.08409, 0.2497, 0.07356, 0.6777, 0.08544, 0.7127, 0.07574, 0.7236, 0.07399, 0.6905, 0.08203, 0.2648, 0.0831, 0.2685, 0.08321, 0.2686, 0.08352, 0.268, 0.08302, 0.2658, 0.08615, 0.2788, 0.08355, 0.2769, 0.08376, 0.2825, 0.0905, 0.2869, 0.0905, 0.2869, 0.08376, 0.2825, 0.08515, 0.2885, 0.09675, 0.2923, 0.0819, 0.2663, 0.08264, 0.2695, 0.0831, 0.2685, 0.08203, 0.2648, 0.05852, 0.2873, 0.08109, 0.2805, 0.08048, 0.2788, 0.07534, 0.2819, 0.08167, 0.2704, 0.0823, 0.2723, 0.08264, 0.2695, 0.0819, 0.2663, 0.09675, 0.2923, 0.08515, 0.2885, 0.08352, 0.2843, 0.08109, 0.2805, 0.05852, 0.2873, 0.08216, 0.2811, 0.08376, 0.2825, 0.08355, 0.2769, 0.08263, 0.2763, 0.08409, 0.2497, 0.08302, 0.2658, 0.08347, 0.2673, 0.08383, 0.2542, 0.08552, 0.271, 0.08615, 0.2788, 0.0905, 0.2869, 0.08474, 0.2889, 0.08291, 0.2696, 0.08321, 0.2686, 0.0831, 0.2685, 0.08264, 0.2695, 0.08245, 0.2727, 0.08291, 0.2696, 0.08264, 0.2695, 0.0823, 0.2723, 0.07809, 0.2662, 0.07897, 0.2832, 0.07377, 0.2665, 0.07238, 0.2568, 0.07238, 0.2568, 0.07377, 0.2665, 0.08514, 0.2354, 0.08144, 0.2247, 0.07885, 0.2652, 0.07883, 0.2592, 0.08193, 0.2484, 0.08412, 0.2501, 0.07624, 0.2265, 0.07526, 0.2229, 0.07429, 0.2049, 0.07523, 0.211, 0.07526, 0.2229, 0.0746, 0.1965, 0.07369, 0.1611, 0.07429, 0.2049, 0.08203, 0.2405, 0.08317, 0.2455, 0.08298, 0.2505, 0.08219, 0.2469, 0.08215, 0.2605, 0.08356, 0.2656, 0.08213, 0.2796, 0.07952, 0.2691, 0.08186, 0.2193, 0.07853, 0.2197, 0.07782, 0.2048, 0.08031, 0.1993, 0.07484, 0.2716, 0.07617, 0.2595, 0.07789, 0.2583, 0.07952, 0.2691, 0.08356, 0.2656, 0.08552, 0.271, 0.08474, 0.2889, 0.08213, 0.2796, 0.08317, 0.2455, 0.08409, 0.2497, 0.08383, 0.2542, 0.08298, 0.2505, 0.07442, 0.2891, 0.06905, 0.3236, 0.08633, 0.3005, 0.07897, 0.2832, 0.08328, 0.2406, 0.08472, 0.2463, 0.08409, 0.2497, 0.08317, 0.2455, 0.08213, 0.2796, 0.08474, 0.2889, 0.06905, 0.3236, 0.07442, 0.2891, 0.0836, 0.2509, 0.08159, 0.2492, 0.08068, 0.2506, 0.08314, 0.2522, 0.08259, 0.2596, 0.08384, 0.2554, 0.08342, 0.2583, 0.08212, 0.2624, 0.07852, 0.2693, 0.07953, 0.2627, 0.07883, 0.2592, 0.07885, 0.2652, 0.07976, 0.2708, 0.0827, 0.2658, 0.08217, 0.2683, 0.07868, 0.2745, 0.08412, 0.2501, 0.08193, 0.2484, 0.08159, 0.2492, 0.0836, 0.2509, 0.08453, 0.2431, 0.08328, 0.2406, 0.08514, 0.2354, 0.08677, 0.2431, 0.08116, 0.2652, 0.0819, 0.2663, 0.08203, 0.2648, 0.08055, 0.2628, 0.08055, 0.2628, 0.08203, 0.2648, 0.08472, 0.2463, 0.08303, 0.2471, 0.07845, 0.2841, 0.07897, 0.2832, 0.08633, 0.3005, 0.08111, 0.2911, 0.07932, 0.2698, 0.07377, 0.2665, 0.07897, 0.2832, 0.07845, 0.2841, 0.08677, 0.2431, 0.08514, 0.2354, 0.07377, 0.2665, 0.07932, 0.2698, 0.06691, 0.285, 0.05852, 0.2873, 0.07534, 0.2819, 0.07458, 0.28, 0.08119, 0.2697, 0.08167, 0.2704, 0.0819, 0.2663, 0.08116, 0.2652, 0.08303, 0.2471, 0.08472, 0.2463, 0.08328, 0.2406, 0.08453, 0.2431, 0.08111, 0.2911, 0.08633, 0.3005, 0.05852, 0.2873, 0.06691, 0.285, 0.08314, 0.2522, 0.08068, 0.2506, 0.08384, 0.2554, 0.08259, 0.2596, 0.07651, 0.2752, 0.08131, 0.2685, 0.08063, 0.2661, 0.08012, 0.2739, 0.07868, 0.2745, 0.08217, 0.2683, 0.08131, 0.2685, 0.07651, 0.2752, 0.08012, 0.2739, 0.08063, 0.2661, 0.07953, 0.2627, 0.07852, 0.2693, 0.08086, 0.2406, 0.08156, 0.2367, 0.08134, 0.2386, 0.08097, 0.2431, 0.07662, 0.2556, 0.07807, 0.2544, 0.07789, 0.2583, 0.07617, 0.2595, 0.08018, 0.2467, 0.08086, 0.2406, 0.08097, 0.2431, 0.08025, 0.2493, 0.08217, 0.2549, 0.08025, 0.2493, 0.08097, 0.2431, 0.08219, 0.2469, 0.08219, 0.2469, 0.08097, 0.2431, 0.08134, 0.2386, 0.08203, 0.2405, 0.06518, 0.787, 0.07514, 0.8138, 0.07447, 0.7988, 0.07475, 0.788, 0.07511, 0.2615, 0.07662, 0.2556, 0.07617, 0.2595, 0.07484, 0.2716, 0.08323, 0.2311, 0.08145, 0.2345, 0.08046, 0.2307, 0.08143, 0.2259, 0.07427, 0.2274, 0.07568, 0.2246, 0.07571, 0.2342, 0.07529, 0.2384, 0.08176, 0.772, 0.07475, 0.788, 0.08544, 0.7127, 0.07356, 0.6777, 0.04835, 0.7785, 0.06518, 0.787, 0.07475, 0.788, 0.08176, 0.772, 0.07529, 0.2384, 0.07571, 0.2342, 0.07624, 0.237, 0.07561, 0.2416, 0.05852, 0.2873, 0.04835, 0.7785, 0.08176, 0.772, 0.09675, 0.2923, 0.09675, 0.2923, 0.08176, 0.772, 0.07356, 0.6777, 0.06905, 0.3236, 0.08633, 0.3005, 0.07399, 0.6905, 0.04835, 0.7785, 0.05852, 0.2873, 0.06905, 0.3236, 0.07356, 0.6777, 0.07399, 0.6905, 0.08633, 0.3005, 0.07658, 0.243, 0.07648, 0.2394, 0.07701, 0.238, 0.07757, 0.2424, 0.04835, 0.7785, 0.07867, 0.815, 0.08288, 0.8303, 0.06518, 0.787, 0.07574, 0.7236, 0.07311, 0.7957, 0.0742, 0.7877, 0.07399, 0.6905, 0.07399, 0.6905, 0.0742, 0.7877, 0.07867, 0.815, 0.04835, 0.7785, 0.08031, 0.1993, 0.07782, 0.2048, 0.07693, 0.1949, 0.0756, 0.1834, 0.07238, 0.2568, 0.08144, 0.2247, 0.0746, 0.1965, 0.07526, 0.2229, 0.07809, 0.2662, 0.07238, 0.2568, 0.07526, 0.2229, 0.07624, 0.2265, 0.08144, 0.2247, 0.08043, 0.2332, 0.07333, 0.1935, 0.0746, 0.1965, 0.08293, 0.2291, 0.07891, 0.1932, 0.07333, 0.1935, 0.08043, 0.2332, 0.0746, 0.2143, 0.07393, 0.2266, 0.07624, 0.2265, 0.07523, 0.211, 0.08143, 0.2259, 0.07913, 0.2246, 0.07853, 0.2197, 0.08186, 0.2193, 0.07577, 0.2206, 0.07558, 0.2207, 0.07538, 0.2207, 0.07536, 0.2207, 0.08186, 0.2193, 0.08031, 0.1993, 0.084, 0.1938, 0.08524, 0.2256, 0.08276, 0.2348, 0.08156, 0.2367, 0.08145, 0.2345, 0.08323, 0.2311, 0.07561, 0.2416, 0.07658, 0.243, 0.07674, 0.2516, 0.07501, 0.2542, 0.07861, 0.2369, 0.07978, 0.2334, 0.08099, 0.2383, 0.0798, 0.244, 0.07658, 0.243, 0.07757, 0.2424, 0.07803, 0.2506, 0.07674, 0.2516, 0.07978, 0.2334, 0.08046, 0.2307, 0.08145, 0.2345, 0.08099, 0.2383, 0.08031, 0.1993, 0.0756, 0.1834, 0.08031, 0.1658, 0.084, 0.1938, 0.07427, 0.2274, 0.07529, 0.2384, 0.0722, 0.2503, 0.07208, 0.2268, 0.08143, 0.2259, 0.08186, 0.2193, 0.08524, 0.2256, 0.08323, 0.2311, 0.07529, 0.2384, 0.07561, 0.2416, 0.07501, 0.2542, 0.0722, 0.2503, 0.07526, 0.221, 0.07497, 0.2215, 0.0749, 0.2215, 0.07515, 0.221, 0.08046, 0.2307, 0.07935, 0.2281, 0.07913, 0.2246, 0.08143, 0.2259, 0.07343, 0.2232, 0.0749, 0.2215, 0.07497, 0.2215, 0.07443, 0.224, 0.07208, 0.2268, 0.07343, 0.2232, 0.07443, 0.224, 0.07427, 0.2274, 0.07526, 0.221, 0.07535, 0.221, 0.07492, 0.2214, 0.07497, 0.2215, 0.07398, 0.2167, 0.07424, 0.2191, 0.07343, 0.2232, 0.07208, 0.2268, 0.07516, 0.2208, 0.07519, 0.2207, 0.07518, 0.2208, 0.07512, 0.2208, 0.07504, 0.2209, 0.07516, 0.2208, 0.07512, 0.2208, 0.07503, 0.2208, 0.07504, 0.2209, 0.07515, 0.2208, 0.07519, 0.2208, 0.07516, 0.2208, 0.07549, 0.2207, 0.07518, 0.2208, 0.07519, 0.2207, 0.07536, 0.2207, 0.07558, 0.2207, 0.07549, 0.2207, 0.07536, 0.2207, 0.07538, 0.2207, 0.07538, 0.2207, 0.07536, 0.2207, 0.07519, 0.2207, 0.07516, 0.2208, 0.07343, 0.2232, 0.07536, 0.2207, 0.07504, 0.2209, 0.0749, 0.2215, 0.0749, 0.2215, 0.07504, 0.2209, 0.07503, 0.2208, 0.07515, 0.221, 0.07424, 0.2191, 0.07577, 0.2206, 0.07536, 0.2207, 0.07343, 0.2232, 0.07532, 0.2207, 0.07531, 0.2207, 0.07519, 0.2208, 0.07515, 0.2208, 0.07538, 0.2207, 0.07531, 0.2207, 0.07532, 0.2207, 0.07536, 0.2207, 0.07536, 0.2207, 0.07532, 0.2207, 0.07515, 0.2208, 0.07504, 0.2209, 0.07531, 0.2207, 0.0753, 0.2207, 0.07521, 0.2208, 0.07519, 0.2208, 0.07522, 0.2208, 0.07521, 0.2208, 0.0753, 0.2207, 0.07532, 0.2207, 0.07538, 0.2207, 0.07532, 0.2207, 0.0753, 0.2207, 0.07531, 0.2207, 0.07519, 0.2208, 0.07521, 0.2208, 0.07522, 0.2208, 0.07516, 0.2208, 0.07516, 0.2208, 0.07522, 0.2208, 0.07532, 0.2207, 0.07538, 0.2207, 0.08111, 0.2911, 0.08012, 0.2739, 0.07852, 0.2693, 0.07845, 0.2841, 0.07458, 0.28, 0.07868, 0.2745, 0.07651, 0.2752, 0.06691, 0.285, 0.06691, 0.285, 0.07651, 0.2752, 0.08012, 0.2739, 0.08111, 0.2911, 0.08303, 0.2471, 0.08314, 0.2522, 0.08259, 0.2596, 0.08055, 0.2628, 0.08677, 0.2431, 0.08412, 0.2501, 0.0836, 0.2509, 0.08453, 0.2431, 0.07922, 0.2745, 0.07976, 0.2708, 0.07868, 0.2745, 0.07458, 0.28, 0.07845, 0.2841, 0.07852, 0.2693, 0.07885, 0.2652, 0.07932, 0.2698, 0.08055, 0.2628, 0.08259, 0.2596, 0.08212, 0.2624, 0.08116, 0.2652, 0.08453, 0.2431, 0.0836, 0.2509, 0.08314, 0.2522, 0.08303, 0.2471, 0.07932, 0.2698, 0.07885, 0.2652, 0.08412, 0.2501, 0.08677, 0.2431, 0.08291, 0.2696, 0.08345, 0.2696, 0.08352, 0.268, 0.08321, 0.2686, 0.08352, 0.2843, 0.08515, 0.2885, 0.08376, 0.2825, 0.08216, 0.2811, 0.08245, 0.2727, 0.08281, 0.2725, 0.08345, 0.2696, 0.08291, 0.2696, 0.08352, 0.2843, 0.08216, 0.2811, 0.08048, 0.2788, 0.08109, 0.2805, 0.08259, 0.2745, 0.0828, 0.2747, 0.08281, 0.2725, 0.08245, 0.2727, 0.08116, 0.2652, 0.08212, 0.2624, 0.08232, 0.2666, 0.08119, 0.2697, 0.0805, 0.2724, 0.08117, 0.2688, 0.07976, 0.2708, 0.07922, 0.2745, 0.07757, 0.2424, 0.07896, 0.2404, 0.07978, 0.2474, 0.07803, 0.2506, 0.07884, 0.2386, 0.07861, 0.2369, 0.0798, 0.244, 0.07969, 0.2461, 0.08288, 0.8303, 0.07824, 0.8531, 0.07514, 0.8138, 0.06518, 0.787, 0.07561, 0.2416, 0.07624, 0.237, 0.07648, 0.2394, 0.07658, 0.243, 0.08544, 0.7127, 0.08536, 0.7706, 0.08771, 0.7756, 0.07574, 0.7236, 0.07574, 0.7236, 0.08771, 0.7756, 0.07535, 0.8093, 0.07311, 0.7957, 0.07952, 0.2691, 0.07789, 0.2583, 0.07995, 0.2534, 0.08215, 0.2605, 0.08209, 0.2579, 0.0802, 0.2512, 0.08025, 0.2493, 0.08217, 0.2549, 0.07807, 0.2544, 0.07961, 0.2502, 0.07995, 0.2534, 0.07789, 0.2583, 0.2454, 0.2219, 0.2206, 0.2144, 0.2221, 0.2084, 0.2478, 0.2142, 0.07458, 0.28, 0.07534, 0.2819, 0.07988, 0.2762, 0.07922, 0.2745, 0.0805, 0.2724, 0.08046, 0.2729, 0.08167, 0.2704, 0.08119, 0.2697, 0.08212, 0.2624, 0.08342, 0.2583, 0.08365, 0.2618, 0.08232, 0.2666, 0.08117, 0.2688, 0.0832, 0.2639, 0.0827, 0.2658, 0.07976, 0.2708, 0.08298, 0.2505, 0.08383, 0.2542, 0.08394, 0.2607, 0.08345, 0.2585, 0.08361, 0.262, 0.08539, 0.2652, 0.08552, 0.271, 0.08356, 0.2656, 0.07884, 0.2386, 0.07791, 0.2341, 0.07776, 0.2327, 0.07861, 0.2369, 0.07497, 0.2215, 0.07492, 0.2214, 0.07519, 0.2231, 0.07443, 0.224, 0.08219, 0.2469, 0.08298, 0.2505, 0.08345, 0.2585, 0.08217, 0.2549, 0.08209, 0.2579, 0.08361, 0.262, 0.08356, 0.2656, 0.08215, 0.2605, 0.07475, 0.788, 0.07447, 0.7988, 0.08536, 0.7706, 0.08544, 0.7127, 0.07896, 0.2404, 0.07806, 0.2355, 0.07791, 0.2341, 0.07884, 0.2386, 0.08216, 0.2811, 0.08263, 0.2763, 0.08188, 0.2763, 0.08048, 0.2788, 0.08259, 0.2745, 0.08245, 0.2727, 0.0823, 0.2723, 0.08236, 0.2743, 0.08383, 0.2542, 0.08347, 0.2673, 0.08293, 0.2712, 0.08394, 0.2607, 0.08539, 0.2652, 0.08431, 0.2749, 0.08615, 0.2788, 0.08552, 0.271, 0.07534, 0.2819, 0.08048, 0.2788, 0.08188, 0.2763, 0.07988, 0.2762, 0.08046, 0.2729, 0.08236, 0.2743, 0.0823, 0.2723, 0.08167, 0.2704, 0.08347, 0.2673, 0.08345, 0.2696, 0.08281, 0.2725, 0.08293, 0.2712, 0.08431, 0.2749, 0.0828, 0.2747, 0.08355, 0.2769, 0.08615, 0.2788, 0.07996, 0.2501, 0.0802, 0.2512, 0.07995, 0.2534, 0.08, 0.2509, 0.07991, 0.2469, 0.07969, 0.2461, 0.0798, 0.244, 0.07986, 0.246, 0.0799, 0.2497, 0.07961, 0.2502, 0.07978, 0.2474, 0.07994, 0.2479, 0.07995, 0.2472, 0.08018, 0.2467, 0.08025, 0.2493, 0.07999, 0.2489, 0.07986, 0.246, 0.0798, 0.244, 0.08018, 0.2467, 0.07995, 0.2472, 0.08, 0.2509, 0.07995, 0.2534, 0.07961, 0.2502, 0.0799, 0.2497, 0.2601, 0.1672, 0.2248, 0.1598, 0.227, 0.1486, 0.2623, 0.1569, 0.07803, 0.2506, 0.07978, 0.2474, 0.07961, 0.2502, 0.07807, 0.2544, 0.08203, 0.2405, 0.08134, 0.2386, 0.08156, 0.2367, 0.08276, 0.2348, 0.07398, 0.2167, 0.07208, 0.2268, 0.07393, 0.2266, 0.0746, 0.2143, 0.08524, 0.2256, 0.084, 0.1938, 0.07891, 0.1932, 0.08293, 0.2291, 0.07501, 0.2542, 0.07674, 0.2516, 0.07662, 0.2556, 0.07511, 0.2615, 0.0798, 0.244, 0.08099, 0.2383, 0.08086, 0.2406, 0.08018, 0.2467, 0.07674, 0.2516, 0.07803, 0.2506, 0.07807, 0.2544, 0.07662, 0.2556, 0.08099, 0.2383, 0.08145, 0.2345, 0.08156, 0.2367, 0.08086, 0.2406, 0.084, 0.1938, 0.08031, 0.1658, 0.07428, 0.1579, 0.07891, 0.1932, 0.07208, 0.2268, 0.0722, 0.2503, 0.07444, 0.2568, 0.07393, 0.2266, 0.08323, 0.2311, 0.08524, 0.2256, 0.08293, 0.2291, 0.08276, 0.2348, 0.0722, 0.2503, 0.07501, 0.2542, 0.07511, 0.2615, 0.07444, 0.2568, 0.2623, 0.1569, 0.227, 0.1486, 0.2296, 0.1389, 0.2646, 0.1468, 0.07994, 0.2479, 0.07978, 0.2474, 0.07969, 0.2461, 0.07991, 0.2469, 0.07999, 0.2489, 0.08025, 0.2493, 0.0802, 0.2512, 0.07996, 0.2501, 0.08293, 0.2712, 0.08281, 0.2725, 0.0828, 0.2747, 0.08431, 0.2749, 0.07988, 0.2762, 0.08188, 0.2763, 0.08236, 0.2743, 0.08046, 0.2729, 0.08394, 0.2607, 0.08293, 0.2712, 0.08431, 0.2749, 0.08539, 0.2652, 0.08263, 0.2763, 0.08259, 0.2745, 0.08236, 0.2743, 0.08188, 0.2763, 0.07443, 0.224, 0.07519, 0.2231, 0.07568, 0.2246, 0.07427, 0.2274, 0.08217, 0.2549, 0.08345, 0.2585, 0.08361, 0.262, 0.08209, 0.2579, 0.07757, 0.2424, 0.07701, 0.238, 0.07806, 0.2355, 0.07896, 0.2404, 0.08345, 0.2585, 0.08394, 0.2607, 0.08539, 0.2652, 0.08361, 0.262, 0.08232, 0.2666, 0.08365, 0.2618, 0.0832, 0.2639, 0.08117, 0.2688, 0.07922, 0.2745, 0.07988, 0.2762, 0.08046, 0.2729, 0.0805, 0.2724, 0.2478, 0.2142, 0.2221, 0.2084, 0.2224, 0.202, 0.2502, 0.206, 0.08215, 0.2605, 0.07995, 0.2534, 0.0802, 0.2512, 0.08209, 0.2579, 0.07861, 0.2369, 0.07776, 0.2327, 0.07884, 0.2298, 0.07978, 0.2334, 0.07978, 0.2334, 0.07884, 0.2298, 0.07935, 0.2281, 0.08046, 0.2307, 0.07896, 0.2404, 0.07884, 0.2386, 0.07969, 0.2461, 0.07978, 0.2474, 0.08119, 0.2697, 0.08232, 0.2666, 0.08117, 0.2688, 0.0805, 0.2724, 0.08263, 0.2763, 0.08355, 0.2769, 0.0828, 0.2747, 0.08259, 0.2745, 0.2141, 0.201, 0.2149, 0.1987, 0.2135, 0.1978, 0.2163, 0.2008, 0.2141, 0.201, 0.2163, 0.2008, 0.2156, 0.2294, 0.2132, 0.2293, 0.2147, 0.2164, 0.2155, 0.2165, 0.2144, 0.226, 0.215, 0.226, 0.2142, 0.2144, 0.2145, 0.2145, 0.2149, 0.2155, 0.2152, 0.2156, 0.2551, 0.1888, 0.2228, 0.1847, 0.2239, 0.1725, 0.2577, 0.1782, 0.2502, 0.206, 0.2224, 0.202, 0.2228, 0.1942, 0.2527, 0.1978, 0.2527, 0.1978, 0.2228, 0.1942, 0.2228, 0.1847, 0.2551, 0.1888, 0.2577, 0.1782, 0.2239, 0.1725, 0.2248, 0.1598, 0.2601, 0.1672, 0.3209, 0.3736, 0.3208, 0.3702, 0.3233, 0.3709, 0.324, 0.3736, 0.3178, 0.3737, 0.3184, 0.371, 0.3208, 0.3702, 0.3209, 0.3736, 0.3185, 0.3764, 0.3178, 0.3737, 0.3209, 0.3736, 0.321, 0.3771, 0.321, 0.3771, 0.3209, 0.3736, 0.324, 0.3736, 0.3234, 0.3762, 0.2175, 0.07076, 0.2219, 0.05729, 0.2201, 0.05598, 0.2214, 0.07089, 0.2212, 0.0601, 0.2198, 0.142, 0.2137, 0.1414, 0.2205, 0.06107, 0.2212, 0.0601, 0.2205, 0.06107, 0.2194, 0.1214, 0.2164, 0.1213, 0.2176, 0.1291, 0.2174, 0.129, 0.2156, 0.1624, 0.2146, 0.1623, 0.2137, 0.204, 0.2115, 0.2038, 0.2141, 0.165, 0.2159, 0.1651, 0.2159, 0.1651, 0.2141, 0.165, 0.2167, 0.1244, 0.2191, 0.1245, 0.214, 0.2284, 0.2152, 0.2284, 0.2104, 0.2719, 0.2111, 0.2681, 0.2111, 0.2681, 0.2104, 0.2719, 0.2115, 0.2038, 0.2137, 0.204, 0.2191, 0.1245, 0.2167, 0.1244, 0.2207, 0.05214, 0.222, 0.04835, 0.222, 0.04835, 0.2207, 0.05214, 0.2181, 0.06824, 0.2206, 0.06826, 0.2143, 0.2147, 0.2141, 0.2146, 0.2152, 0.2162, 0.2148, 0.2162, 0.2148, 0.2162, 0.2152, 0.2162, 0.2152, 0.2284, 0.214, 0.2284, 0.2132, 0.2293, 0.2156, 0.2294, 0.211, 0.2622, 0.2115, 0.2634, 0.2146, 0.1785, 0.2128, 0.1999, 0.2128, 0.1999, 0.2115, 0.1778, 0.2142, 0.1722, 0.2116, 0.1723, 0.2151, 0.1679, 0.2143, 0.168, 0.2143, 0.168, 0.2151, 0.1679, 0.2128, 0.1999, 0.2128, 0.1999, 0.2112, 0.2607, 0.2113, 0.207, 0.2138, 0.207, 0.2109, 0.2617, 0.2164, 0.1925, 0.2112, 0.2607, 0.2109, 0.2617, 0.2111, 0.1919, 0.2138, 0.1867, 0.212, 0.1873, 0.2138, 0.207, 0.2113, 0.207, 0.2138, 0.1867, 0.2164, 0.1925, 0.2111, 0.1919, 0.212, 0.1873, 0.07913, 0.2246, 0.07935, 0.2281, 0.07884, 0.2298, 0.0781, 0.2257, 0.0778, 0.2216, 0.07853, 0.2197, 0.07913, 0.2246, 0.0781, 0.2257, 0.0776, 0.209, 0.07782, 0.2048, 0.07853, 0.2197, 0.0778, 0.2216, 0.07568, 0.2246, 0.07614, 0.2226, 0.07602, 0.2317, 0.07571, 0.2342, 0.07594, 0.2136, 0.0776, 0.209, 0.0778, 0.2216, 0.07584, 0.225, 0.07571, 0.2342, 0.07602, 0.2317, 0.0766, 0.2346, 0.07624, 0.237, 0.07584, 0.225, 0.0778, 0.2216, 0.0781, 0.2257, 0.07693, 0.2286, 0.0766, 0.2346, 0.07701, 0.238, 0.07648, 0.2394, 0.07624, 0.237, 0.07738, 0.2315, 0.07806, 0.2355, 0.07701, 0.238, 0.0766, 0.2346, 0.07514, 0.8138, 0.07824, 0.8531, 0.07535, 0.8093, 0.08771, 0.7756, 0.07447, 0.7988, 0.07514, 0.8138, 0.08771, 0.7756, 0.08536, 0.7706, 0.07672, 0.208, 0.07717, 0.2018, 0.0776, 0.209, 0.07594, 0.2136, 0.07655, 0.2196, 0.07657, 0.2179, 0.07614, 0.2226, 0.07568, 0.2246, 0.07717, 0.2018, 0.07693, 0.1949, 0.07782, 0.2048, 0.0776, 0.209, 0.07519, 0.2231, 0.07492, 0.2214, 0.07535, 0.221, 0.0761, 0.2207, 0.07568, 0.2246, 0.07519, 0.2231, 0.0761, 0.2207, 0.07655, 0.2196, 0.07657, 0.2179, 0.07701, 0.2146, 0.07753, 0.2193, 0.07614, 0.2226, 0.07686, 0.2115, 0.07672, 0.208, 0.07594, 0.2136, 0.07679, 0.2165, 0.0781, 0.2257, 0.07884, 0.2298, 0.07776, 0.2327, 0.07693, 0.2286, 0.07717, 0.23, 0.07791, 0.2341, 0.07806, 0.2355, 0.07738, 0.2315, 0.07602, 0.2317, 0.07713, 0.2285, 0.07738, 0.2315, 0.0766, 0.2346, 0.07637, 0.2269, 0.07584, 0.225, 0.07693, 0.2286, 0.07717, 0.23, 0.07614, 0.2226, 0.07753, 0.2193, 0.07713, 0.2285, 0.07602, 0.2317, 0.07679, 0.2165, 0.07594, 0.2136, 0.07584, 0.225, 0.07637, 0.2269, 0.07753, 0.2193, 0.07679, 0.2165, 0.07637, 0.2269, 0.07713, 0.2285, 0.07713, 0.2285, 0.07637, 0.2269, 0.07717, 0.23, 0.07738, 0.2315, 0.07693, 0.2286, 0.07776, 0.2327, 0.07791, 0.2341, 0.07717, 0.23, 0.07701, 0.2146, 0.07686, 0.2115, 0.07679, 0.2165, 0.07753, 0.2193, 0.3233, 0.3709, 0.3232, 0.3687, 0.3259, 0.3717, 0.324, 0.3736, 0.324, 0.3736, 0.3259, 0.3717, 0.3259, 0.3758, 0.3234, 0.3762, 0.3208, 0.3702, 0.319, 0.3686, 0.3232, 0.3687, 0.3233, 0.3709, 0.3234, 0.3762, 0.3259, 0.3758, 0.3228, 0.3787, 0.321, 0.3771, 0.3185, 0.3764, 0.3186, 0.3786, 0.3159, 0.3755, 0.3178, 0.3737, 0.3178, 0.3737, 0.3159, 0.3755, 0.3159, 0.3714, 0.3184, 0.371, 0.321, 0.3771, 0.3228, 0.3787, 0.3186, 0.3786, 0.3185, 0.3764, 0.3184, 0.371, 0.3159, 0.3714, 0.319, 0.3686, 0.3208, 0.3702, 0.2206, 0.2144, 0.2169, 0.2112, 0.218, 0.2065, 0.2221, 0.2084, 0.2221, 0.2084, 0.218, 0.2065, 0.2174, 0.2015, 0.2224, 0.202, 0.2239, 0.1725, 0.2158, 0.168, 0.2174, 0.1539, 0.2248, 0.1598, 0.2228, 0.1847, 0.2154, 0.1822, 0.2158, 0.168, 0.2239, 0.1725, 0.2224, 0.202, 0.2174, 0.2015, 0.2164, 0.1931, 0.2228, 0.1942, 0.227, 0.1486, 0.2199, 0.1415, 0.2263, 0.131, 0.2296, 0.1389, 0.2228, 0.1942, 0.2164, 0.1931, 0.2154, 0.1822, 0.2228, 0.1847, 0.2248, 0.1598, 0.2174, 0.1539, 0.2199, 0.1415, 0.227, 0.1486, 0.2174, 0.1539, 0.2163, 0.1481, 0.2198, 0.142, 0.2199, 0.1415, 0.2199, 0.1415, 0.2198, 0.142, 0.2212, 0.0601, 0.222, 0.04835, 0.222, 0.04835, 0.2212, 0.0601, 0.2164, 0.1213, 0.2191, 0.1245, 0.2191, 0.1245, 0.2164, 0.1213, 0.2163, 0.1481, 0.2174, 0.1539, 0.2092, 0.1313, 0.2141, 0.1305, 0.2173, 0.1338, 0.2139, 0.1403, 0.2139, 0.1403, 0.2173, 0.1338, 0.2219, 0.05729, 0.2207, 0.05214, 0.2207, 0.05214, 0.2219, 0.05729, 0.2175, 0.07076, 0.2181, 0.06824, 0.2181, 0.06824, 0.2175, 0.07076, 0.2141, 0.1305, 0.2092, 0.1313, 0.2164, 0.1931, 0.2164, 0.1925, 0.2138, 0.1867, 0.2154, 0.1822, 0.2154, 0.1822, 0.2138, 0.1867, 0.2113, 0.207, 0.2137, 0.204, 0.2137, 0.204, 0.2113, 0.207, 0.2112, 0.2607, 0.2111, 0.2681, 0.2111, 0.2681, 0.2112, 0.2607, 0.2164, 0.1925, 0.2164, 0.1931, 0.211, 0.1937, 0.2149, 0.1987, 0.2141, 0.201, 0.2133, 0.2026, 0.2133, 0.2026, 0.2141, 0.201, 0.2132, 0.2293, 0.2152, 0.2284, 0.2152, 0.2284, 0.2132, 0.2293, 0.2115, 0.2634, 0.2104, 0.2719, 0.2104, 0.2719, 0.2115, 0.2634, 0.2149, 0.1987, 0.211, 0.1937, 0.2199, 0.1415, 0.2172, 0.1347, 0.2221, 0.1306, 0.2263, 0.131, 0.2263, 0.131, 0.2221, 0.1306, 0.2214, 0.07089, 0.2206, 0.06826, 0.2206, 0.06826, 0.2214, 0.07089, 0.2201, 0.05598, 0.222, 0.04835, 0.222, 0.04835, 0.2201, 0.05598, 0.2172, 0.1347, 0.2199, 0.1415, 0.2151, 0.2067, 0.2158, 0.2079, 0.2153, 0.2087, 0.2146, 0.2086, 0.2146, 0.2086, 0.2153, 0.2087, 0.2142, 0.2144, 0.2141, 0.2146, 0.2141, 0.2146, 0.2142, 0.2144, 0.2152, 0.2156, 0.2152, 0.2162, 0.2152, 0.2162, 0.2152, 0.2156, 0.2158, 0.2079, 0.2151, 0.2067, 0.2174, 0.2015, 0.2163, 0.2008, 0.2135, 0.1978, 0.2164, 0.1931, 0.2164, 0.1931, 0.2135, 0.1978, 0.211, 0.2622, 0.2111, 0.2681, 0.2111, 0.2681, 0.211, 0.2622, 0.2156, 0.2294, 0.214, 0.2284, 0.214, 0.2284, 0.2156, 0.2294, 0.2163, 0.2008, 0.2174, 0.2015, 0.2133, 0.2026, 0.2156, 0.2044, 0.2155, 0.2056, 0.2151, 0.2067, 0.2151, 0.2067, 0.2155, 0.2056, 0.2147, 0.2164, 0.2152, 0.2162, 0.2152, 0.2162, 0.2147, 0.2164, 0.215, 0.226, 0.2152, 0.2284, 0.2152, 0.2284, 0.215, 0.226, 0.2156, 0.2044, 0.2133, 0.2026, 0.2093, 0.1824, 0.212, 0.1873, 0.2111, 0.1919, 0.211, 0.1937, 0.211, 0.1937, 0.2111, 0.1919, 0.2109, 0.2617, 0.2104, 0.2719, 0.2104, 0.2719, 0.2109, 0.2617, 0.2138, 0.207, 0.2115, 0.2038, 0.2115, 0.2038, 0.2138, 0.207, 0.212, 0.1873, 0.2093, 0.1824, 0.2139, 0.1403, 0.2137, 0.1414, 0.2148, 0.1468, 0.2114, 0.1518, 0.2114, 0.1518, 0.2148, 0.1468, 0.2194, 0.1214, 0.2167, 0.1244, 0.2167, 0.1244, 0.2194, 0.1214, 0.2205, 0.06107, 0.2207, 0.05214, 0.2207, 0.05214, 0.2205, 0.06107, 0.2137, 0.1414, 0.2139, 0.1403, 0.2154, 0.1822, 0.2146, 0.1785, 0.2142, 0.1722, 0.2158, 0.168, 0.2158, 0.168, 0.2142, 0.1722, 0.2143, 0.168, 0.2159, 0.1651, 0.2159, 0.1651, 0.2143, 0.168, 0.2128, 0.1999, 0.2137, 0.204, 0.2137, 0.204, 0.2128, 0.1999, 0.2146, 0.1785, 0.2154, 0.1822, 0.2158, 0.168, 0.2149, 0.1629, 0.216, 0.1568, 0.2174, 0.1539, 0.2174, 0.1539, 0.216, 0.1568, 0.2176, 0.1291, 0.2191, 0.1245, 0.2191, 0.1245, 0.2176, 0.1291, 0.2146, 0.1623, 0.2159, 0.1651, 0.2159, 0.1651, 0.2146, 0.1623, 0.2149, 0.1629, 0.2158, 0.168, 0.218, 0.2065, 0.217, 0.2057, 0.2159, 0.2038, 0.2174, 0.2015, 0.2174, 0.2015, 0.2159, 0.2038, 0.2144, 0.226, 0.214, 0.2284, 0.214, 0.2284, 0.2144, 0.226, 0.2155, 0.2165, 0.2148, 0.2162, 0.2148, 0.2162, 0.2155, 0.2165, 0.217, 0.2057, 0.218, 0.2065, 0.2092, 0.1671, 0.2116, 0.1723, 0.2115, 0.1778, 0.2093, 0.1824, 0.2093, 0.1824, 0.2115, 0.1778, 0.2128, 0.1999, 0.2115, 0.2038, 0.2115, 0.2038, 0.2128, 0.1999, 0.2151, 0.1679, 0.2141, 0.165, 0.2141, 0.165, 0.2151, 0.1679, 0.2116, 0.1723, 0.2092, 0.1671, 0.2169, 0.2112, 0.2164, 0.2097, 0.2166, 0.2078, 0.218, 0.2065, 0.218, 0.2065, 0.2166, 0.2078, 0.2149, 0.2155, 0.2148, 0.2162, 0.2148, 0.2162, 0.2149, 0.2155, 0.2145, 0.2145, 0.2143, 0.2147, 0.2143, 0.2147, 0.2145, 0.2145, 0.2164, 0.2097, 0.2169, 0.2112, 0.2114, 0.1518, 0.2127, 0.1564, 0.2127, 0.1619, 0.2092, 0.1671, 0.2092, 0.1671, 0.2127, 0.1619, 0.2156, 0.1624, 0.2141, 0.165, 0.2141, 0.165, 0.2156, 0.1624, 0.2174, 0.129, 0.2167, 0.1244, 0.2167, 0.1244, 0.2174, 0.129, 0.2127, 0.1564, 0.2114, 0.1518, 0.2115, 0.2634, 0.211, 0.2622, 0.2135, 0.1978, 0.2149, 0.1987, 0.2158, 0.2079, 0.2152, 0.2156, 0.2149, 0.2155, 0.2166, 0.2078, 0.2155, 0.2056, 0.217, 0.2057, 0.2155, 0.2165, 0.2147, 0.2164, 0.2142, 0.2144, 0.2153, 0.2087, 0.2164, 0.2097, 0.2145, 0.2145, 0.2153, 0.2087, 0.2158, 0.2079, 0.2166, 0.2078, 0.2164, 0.2097, 0.2155, 0.2056, 0.2156, 0.2044, 0.2159, 0.2038, 0.217, 0.2057, 0.2156, 0.2044, 0.215, 0.226, 0.2144, 0.226, 0.2159, 0.2038, 0.2164, 0.1213, 0.2194, 0.1214, 0.2148, 0.1468, 0.2163, 0.1481, 0.2176, 0.1291, 0.216, 0.1568, 0.2127, 0.1564, 0.2174, 0.129, 0.2198, 0.142, 0.2163, 0.1481, 0.2148, 0.1468, 0.2137, 0.1414, 0.216, 0.1568, 0.2149, 0.1629, 0.2127, 0.1619, 0.2127, 0.1564, 0.2175, 0.07076, 0.2214, 0.07089, 0.2221, 0.1306, 0.2141, 0.1305, 0.2173, 0.1338, 0.2172, 0.1347, 0.2201, 0.05598, 0.2219, 0.05729, 0.2173, 0.1338, 0.2141, 0.1305, 0.2221, 0.1306, 0.2172, 0.1347, 0.2142, 0.1722, 0.2146, 0.1785, 0.2115, 0.1778, 0.2116, 0.1723])
me_cube.update()

# ---- objects
ob_cube = bpy.data.objects.new('Cube', me_cube)

# ---- transforms, parenting, visibility, modifiers, constraints
ob_cube.location = (0.0, 0.0, 0.0)

# ---- collection membership
col_collection.objects.link(ob_cube)

# ---- scene / render settings (as saved in the file)
scene.frame_start = 1; scene.frame_end = 250; scene.frame_set(2)
scene.render.engine = 'BLENDER_EEVEE_NEXT'
bpy.context.view_layer.update()

# ---- added for rendering (the .blend has no active camera and no usable light): camera, sun
cam_auto = bpy.data.cameras.new('AutoCamera')
cam_auto.lens = 50.0
cam_auto.sensor_width = 36.0
cam_auto.clip_end = 1000.0
ob_auto_camera = bpy.data.objects.new('AutoCamera', cam_auto)
scene.collection.objects.link(ob_auto_camera)
ob_auto_camera.location = (3.31844, -3.13089, 3.24946)
ob_auto_camera.rotation_euler = (1.09748, -7.21219e-08, 0.694738)
scene.camera = ob_auto_camera
light_auto_sun = bpy.data.lights.new('AutoSun', 'SUN')
light_auto_sun.energy = 3.0
light_auto_sun.angle = 0.0523599
ob_auto_sun = bpy.data.objects.new('AutoSun', light_auto_sun)
scene.collection.objects.link(ob_auto_sun)
ob_auto_sun.rotation_euler = (0.872665, 0.174533, 0.523599)
bpy.context.view_layer.update()
